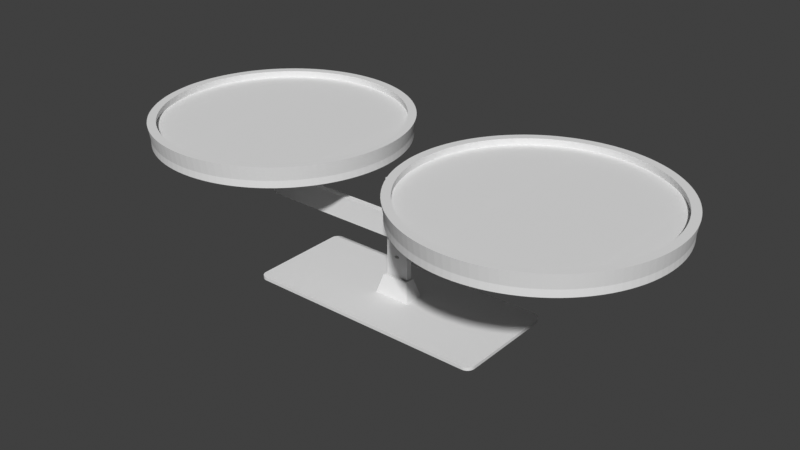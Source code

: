 # Source: Balan_a_-_2_Edi_o_.blend  (saved by Blender 3.6.13; exported with 4.5.12 LTS)
import bpy
from mathutils import Matrix  # noqa: F401  (used for matrix-valued properties, if any)

bpy.ops.wm.read_factory_settings(use_empty=True)
scene = bpy.context.scene
scene.name = 'Scene'

# ---- collections
col_collection = bpy.data.collections.new('Collection'); scene.collection.children.link(col_collection)

# ---- world
world_world = bpy.data.worlds.new('World'); scene.world = world_world
world_world.use_nodes = True; world_world.node_tree.nodes.clear()
_N = world_world.node_tree.nodes; _L = world_world.node_tree.links
n0 = _N.new('ShaderNodeOutputWorld'); n0.name = 'World Output'; n0.location = (300, 300)
n1 = _N.new('ShaderNodeBackground'); n1.name = 'Background'; n1.location = (10, 300)
n1.inputs[0].default_value = (0.05088, 0.05088, 0.05088, 1.0)
_L.new(n1.outputs[0], n0.inputs[0])
n0.is_active_output = True
world_world.color = (0.05088, 0.05088, 0.05088)
world_world.use_sun_shadow = False
world_world.sun_shadow_jitter_overblur = 0.0

# ---- meshes
me_base_002 = bpy.data.meshes.new('Base.002')
me_base_002.from_pydata([(-0.2, -0.2, 0.0), (-0.2, 4.2, 0.0), (-0.2, -0.2, 12.0), (-0.2, 4.2, 12.0), (15.2, -0.2, 0.0), (15.2, -0.2, 12.0), (15.2, 4.2, 0.0), (15.2, 4.2, 12.0), (-4.415, 8.415, 0.0), (-4.415, -4.415, 0.0), (-1.2, 5.2, 12.0), (-1.2, -1.2, 12.0), (19.42, 8.415, 0.0), (16.2, 5.2, 12.0), (19.42, -4.415, 0.0), (16.2, -1.2, 12.0), (83.49, -34.9, 0.0), (84.42, -34.62, 0.0), (82.51, -35.0, 0.0), (85.29, -34.16, 0.0), (86.05, -33.54, 0.0), (86.67, -32.78, 0.0), (87.13, -31.91, 0.0), (87.41, -30.98, 0.0), (87.51, -30.0, 0.0), (-67.49, -35.0, 0.0), (-72.49, -30.0, 0.0), (-72.49, 30.0, 0.0), (-67.49, 35.0, 0.0), (82.51, 35.0, 0.0), (87.51, 30.0, 0.0), (87.41, 30.98, 0.0), (87.13, 31.91, 0.0), (86.67, 32.78, 0.0), (86.05, 33.54, 0.0), (85.29, 34.16, 0.0), (84.42, 34.62, 0.0), (83.49, 34.9, 0.0), (-68.47, 34.9, 0.0), (-69.4, 34.62, 0.0), (-70.27, 34.16, 0.0), (-71.03, 33.54, 0.0), (-71.65, 32.78, 0.0), (-72.11, 31.91, 0.0), (-72.39, 30.98, 0.0), (-72.39, -30.98, 0.0), (-72.11, -31.91, 0.0), (-71.65, -32.78, 0.0), (-71.03, -33.54, 0.0), (-70.27, -34.16, 0.0), (-69.4, -34.62, 0.0), (-68.47, -34.9, 0.0), (87.51, 30.0, -2.0), (87.51, -30.0, -2.0), (82.51, 35.0, -2.0), (83.49, 34.9, -2.0), (84.42, 34.62, -2.0), (85.29, 34.16, -2.0), (86.05, 33.54, -2.0), (86.67, 32.78, -2.0), (87.13, 31.91, -2.0), (87.41, 30.98, -2.0), (-67.49, 35.0, -2.0), (-72.49, 30.0, -2.0), (-72.39, 30.98, -2.0), (-72.11, 31.91, -2.0), (-71.65, 32.78, -2.0), (-71.03, 33.54, -2.0), (-70.27, 34.16, -2.0), (-69.4, 34.62, -2.0), (-68.47, 34.9, -2.0), (-72.49, -30.0, -2.0), (-67.49, -35.0, -2.0), (-68.47, -34.9, -2.0), (-69.4, -34.62, -2.0), (-70.27, -34.16, -2.0), (-71.03, -33.54, -2.0), (-71.65, -32.78, -2.0), (-72.11, -31.91, -2.0), (-72.39, -30.98, -2.0), (82.51, -35.0, -2.0), (87.41, -30.98, -2.0), (87.13, -31.91, -2.0), (86.67, -32.78, -2.0), (86.05, -33.54, -2.0), (85.29, -34.16, -2.0), (84.42, -34.62, -2.0), (83.49, -34.9, -2.0), (13.85, 0.7352, 72.29), (14.29, 0.7352, 72.21), (13.85, -0.2648, 72.29), (14.29, -0.2648, 72.21), (14.82, 0.7352, 74.56), (14.82, -0.2648, 74.56), (15.26, 0.7352, 74.49), (15.26, -0.2648, 74.49), (15.11, -0.2648, 74.52), (14.97, -0.2648, 74.54), (5.023, 0.7352, 72.72), (5.472, 0.7352, 72.75), (5.023, -0.2648, 72.72), (5.472, -0.2648, 72.75), (4.696, 0.7352, 75.07), (4.696, -0.2648, 75.07), (5.144, 0.7352, 75.1), (5.144, -0.2648, 75.1), (4.995, -0.2648, 75.09), (4.845, -0.2648, 75.08), (2.82, 0.7352, 72.53), (3.263, 0.7352, 72.58), (2.82, -0.2648, 72.53), (3.263, -0.2648, 72.58), (2.168, 0.7352, 74.85), (2.168, -0.2648, 74.85), (2.612, 0.7352, 74.9), (2.612, -0.2648, 74.9), (2.464, -0.2648, 74.88), (2.316, -0.2648, 74.87), (11.68, 0.7352, 72.58), (12.12, 0.7352, 72.53), (11.68, -0.2648, 72.58), (12.12, -0.2648, 72.53), (12.33, 0.7352, 74.9), (12.33, -0.2648, 74.9), (12.77, 0.7352, 74.85), (12.77, -0.2648, 74.85), (12.62, -0.2648, 74.87), (12.48, -0.2648, 74.88), (7.245, 0.7352, 72.8), (7.695, 0.7352, 72.8), (7.245, -0.2648, 72.8), (7.695, -0.2648, 72.8), (7.245, 0.7352, 75.15), (7.245, -0.2648, 75.15), (7.695, 0.7352, 75.15), (7.695, -0.2648, 75.15), (7.545, -0.2648, 75.15), (7.395, -0.2648, 75.15), (0.6527, 0.7352, 72.21), (1.087, 0.7352, 72.29), (0.6527, -0.2648, 72.21), (1.087, -0.2648, 72.29), (-0.319, 0.7352, 74.49), (-0.319, -0.2648, 74.49), (0.1157, 0.7352, 74.56), (0.1157, -0.2648, 74.56), (-0.02944, -0.2648, 74.54), (-0.1743, -0.2648, 74.52), (9.468, 0.7352, 72.75), (9.916, 0.7352, 72.72), (9.468, -0.2648, 72.75), (9.916, -0.2648, 72.72), (9.795, 0.7352, 75.1), (9.795, -0.2648, 75.1), (10.24, 0.7352, 75.07), (10.24, -0.2648, 75.07), (10.09, -0.2648, 75.08), (9.945, -0.2648, 75.09), (15.96, 0.7352, 74.36), (14.96, 0.7352, 56.77), (15.96, 4.735, 74.36), (14.96, 4.735, 56.77), (-1.04, 0.7352, 74.36), (-0.8004, 0.7352, 74.4), (-1.04, 4.735, 74.36), (-0.56, 0.7352, 74.45), (0.8106, 4.735, 74.67), (0.7962, 0.7352, 74.67), (1.481, 0.7352, 74.77), (2.69, 4.735, 74.91), (3.304, 0.7352, 74.97), (4.59, 4.735, 75.07), (3.999, 0.7352, 75.02), (5.844, 0.7352, 75.13), (6.502, 4.735, 75.14), (6.544, 0.7352, 75.15), (8.418, 4.735, 75.15), (8.396, 0.7352, 75.15), (9.096, 0.7352, 75.13), (10.33, 4.735, 75.07), (10.94, 0.7352, 75.02), (12.23, 4.735, 74.91), (11.64, 0.7352, 74.97), (13.46, 0.7352, 74.77), (14.11, 4.735, 74.67), (14.14, 0.7352, 74.67), (15.49, 0.7352, 74.45), (15.73, 0.7352, 74.41), (-0.04013, 0.7352, 56.77), (-0.04013, 4.735, 56.77), (5.808, 4.735, 25.63), (5.808, 0.7352, 25.63), (5.75, 4.735, 25.35), (5.75, 0.7352, 25.35), (5.808, 4.735, 25.07), (5.808, 0.7352, 25.07), (5.978, 4.735, 24.82), (5.978, 0.7352, 24.82), (6.248, 4.735, 24.6), (6.248, 0.7352, 24.6), (6.6, 4.735, 24.43), (6.6, 0.7352, 24.43), (7.01, 4.735, 24.32), (7.01, 0.7352, 24.32), (7.45, 4.735, 24.28), (7.45, 0.7352, 24.28), (7.89, 4.735, 24.32), (7.89, 0.7352, 24.32), (8.3, 4.735, 24.43), (8.3, 0.7352, 24.43), (8.652, 4.735, 24.6), (8.652, 0.7352, 24.6), (8.922, 4.735, 24.82), (8.922, 0.7352, 24.82), (9.092, 4.735, 25.07), (9.092, 0.7352, 25.07), (9.15, 4.735, 25.35), (9.15, 0.7352, 25.35), (9.092, 4.735, 25.63), (9.092, 0.7352, 25.63), (8.922, 4.735, 25.88), (8.922, 0.7352, 25.88), (8.652, 4.735, 26.11), (8.652, 0.7352, 26.11), (8.3, 4.735, 26.28), (8.3, 0.7352, 26.28), (7.89, 4.735, 26.38), (7.89, 0.7352, 26.38), (7.45, 4.735, 26.42), (7.45, 0.7352, 26.42), (7.01, 4.735, 26.38), (7.01, 0.7352, 26.38), (6.6, 4.735, 26.28), (6.6, 0.7352, 26.28), (6.248, 4.735, 26.11), (6.248, 0.7352, 26.11), (5.978, 4.735, 25.88), (5.978, 0.7352, 25.88), (5.828, 4.735, 57.05), (5.828, 0.7352, 57.05), (5.77, 4.735, 56.77), (5.77, 0.7352, 56.77), (5.828, 4.735, 56.49), (5.828, 0.7352, 56.49), (5.998, 4.735, 56.24), (5.998, 0.7352, 56.24), (6.268, 4.735, 56.02), (6.268, 0.7352, 56.02), (6.62, 4.735, 55.85), (6.62, 0.7352, 55.85), (7.03, 4.735, 55.74), (7.03, 0.7352, 55.74), (7.47, 4.735, 55.7), (7.47, 0.7352, 55.7), (7.91, 4.735, 55.74), (7.91, 0.7352, 55.74), (8.32, 4.735, 55.85), (8.32, 0.7352, 55.85), (8.672, 4.735, 56.02), (8.672, 0.7352, 56.02), (8.942, 4.735, 56.24), (8.942, 0.7352, 56.24), (9.112, 4.735, 56.49), (9.112, 0.7352, 56.49), (9.17, 4.735, 56.77), (9.17, 0.7352, 56.77), (9.112, 4.735, 57.05), (9.112, 0.7352, 57.05), (8.942, 4.735, 57.3), (8.942, 0.7352, 57.3), (8.672, 4.735, 57.53), (8.672, 0.7352, 57.53), (8.32, 4.735, 57.7), (8.32, 0.7352, 57.7), (7.91, 4.735, 57.8), (7.91, 0.7352, 57.8), (7.47, 4.735, 57.84), (7.47, 0.7352, 57.84), (7.03, 4.735, 57.8), (7.03, 0.7352, 57.8), (6.62, 4.735, 57.7), (6.62, 0.7352, 57.7), (6.268, 4.735, 57.53), (6.268, 0.7352, 57.53), (5.998, 4.735, 57.3), (5.998, 0.7352, 57.3), (-0.04013, 0.7352, -1.363), (-0.04013, 4.735, -1.363), (14.96, 0.7352, -1.363), (14.96, 4.735, -1.363)], [], [(0, 1, 2), (2, 1, 3), (4, 0, 5), (5, 0, 2), (6, 4, 7), (7, 4, 5), (1, 6, 3), (3, 6, 7), (8, 9, 10), (10, 9, 11), (12, 8, 13), (13, 8, 10), (14, 12, 15), (15, 12, 13), (9, 14, 11), (11, 14, 15), (7, 10, 3), (3, 10, 11), (3, 11, 2), (2, 11, 15), (2, 15, 5), (5, 15, 7), (7, 15, 13), (7, 13, 10), (16, 17, 18), (18, 17, 19), (18, 19, 20), (20, 21, 18), (18, 21, 22), (18, 22, 23), (23, 24, 18), (18, 24, 14), (18, 14, 25), (25, 14, 9), (25, 9, 26), (26, 9, 27), (27, 9, 8), (27, 8, 28), (28, 8, 12), (28, 12, 29), (29, 12, 30), (29, 30, 31), (24, 30, 14), (14, 30, 12), (31, 32, 29), (29, 32, 33), (29, 33, 34), (34, 35, 29), (29, 35, 36), (29, 36, 37), (38, 39, 28), (28, 39, 40), (28, 40, 41), (41, 42, 28), (28, 42, 43), (28, 43, 44), (44, 27, 28), (26, 45, 25), (25, 45, 46), (25, 46, 47), (47, 48, 25), (25, 48, 49), (25, 49, 50), (50, 51, 25), (30, 24, 52), (52, 24, 53), (29, 37, 54), (54, 37, 55), (55, 37, 36), (55, 36, 56), (56, 36, 35), (56, 35, 57), (57, 35, 34), (57, 34, 58), (58, 34, 33), (58, 33, 59), (59, 33, 32), (59, 32, 60), (60, 32, 31), (60, 31, 61), (61, 31, 52), (52, 31, 30), (28, 29, 62), (62, 29, 54), (27, 44, 63), (63, 44, 64), (64, 44, 43), (64, 43, 65), (65, 43, 42), (65, 42, 66), (66, 42, 41), (66, 41, 67), (67, 41, 40), (67, 40, 68), (68, 40, 39), (68, 39, 69), (69, 39, 38), (69, 38, 70), (70, 38, 62), (62, 38, 28), (26, 27, 71), (71, 27, 63), (25, 51, 72), (72, 51, 73), (73, 51, 50), (73, 50, 74), (74, 50, 49), (74, 49, 75), (75, 49, 48), (75, 48, 76), (76, 48, 47), (76, 47, 77), (77, 47, 46), (77, 46, 78), (78, 46, 45), (78, 45, 79), (79, 45, 71), (71, 45, 26), (18, 25, 80), (80, 25, 72), (24, 23, 53), (53, 23, 81), (81, 23, 22), (81, 22, 82), (82, 22, 21), (82, 21, 83), (83, 21, 20), (83, 20, 84), (84, 20, 19), (84, 19, 85), (85, 19, 17), (85, 17, 86), (86, 17, 16), (86, 16, 87), (87, 16, 80), (80, 16, 18), (0, 4, 1), (1, 4, 6), (81, 80, 53), (53, 80, 72), (53, 72, 71), (71, 72, 79), (79, 72, 78), (78, 72, 77), (77, 72, 76), (76, 72, 75), (75, 72, 74), (74, 72, 73), (81, 82, 80), (80, 82, 83), (80, 83, 84), (84, 85, 80), (80, 85, 86), (80, 86, 87), (53, 71, 52), (52, 71, 63), (52, 63, 54), (54, 63, 62), (62, 63, 64), (62, 64, 65), (65, 66, 62), (62, 66, 67), (62, 67, 68), (68, 69, 62), (62, 69, 70), (55, 56, 54), (54, 56, 57), (54, 57, 58), (58, 59, 54), (54, 59, 60), (54, 60, 61), (61, 52, 54), (88, 89, 90), (90, 89, 91), (92, 88, 93), (93, 88, 90), (89, 94, 91), (91, 94, 95), (95, 96, 91), (91, 96, 97), (91, 97, 93), (93, 90, 91), (98, 99, 100), (100, 99, 101), (102, 98, 103), (103, 98, 100), (99, 104, 101), (101, 104, 105), (101, 105, 100), (100, 105, 106), (100, 106, 107), (107, 103, 100), (108, 109, 110), (110, 109, 111), (112, 108, 113), (113, 108, 110), (109, 114, 111), (111, 114, 115), (111, 115, 110), (110, 115, 116), (110, 116, 117), (117, 113, 110), (118, 119, 120), (120, 119, 121), (122, 118, 123), (123, 118, 120), (119, 124, 121), (121, 124, 125), (125, 126, 121), (121, 126, 127), (121, 127, 123), (123, 120, 121), (128, 129, 130), (130, 129, 131), (132, 128, 133), (133, 128, 130), (129, 134, 131), (131, 134, 135), (135, 136, 131), (131, 136, 137), (131, 137, 130), (130, 137, 133), (138, 139, 140), (140, 139, 141), (142, 138, 143), (143, 138, 140), (139, 144, 141), (141, 144, 145), (141, 145, 140), (140, 145, 146), (140, 146, 147), (147, 143, 140), (148, 149, 150), (150, 149, 151), (152, 148, 153), (153, 148, 150), (149, 154, 151), (151, 154, 155), (155, 156, 151), (151, 156, 157), (151, 157, 153), (153, 150, 151), (158, 159, 160), (160, 159, 161), (162, 163, 164), (164, 163, 165), (164, 165, 142), (143, 147, 142), (142, 147, 146), (142, 146, 144), (144, 146, 145), (142, 144, 166), (166, 144, 167), (166, 167, 168), (166, 168, 169), (169, 168, 112), (169, 112, 116), (116, 112, 117), (117, 112, 113), (115, 114, 116), (116, 114, 169), (114, 170, 169), (169, 170, 171), (171, 170, 172), (171, 172, 102), (103, 107, 102), (102, 107, 171), (107, 106, 171), (171, 106, 104), (171, 104, 173), (106, 105, 104), (171, 173, 174), (174, 173, 175), (174, 175, 132), (133, 137, 132), (132, 137, 136), (132, 136, 134), (134, 136, 135), (132, 134, 176), (176, 134, 177), (176, 177, 178), (176, 178, 179), (179, 178, 152), (179, 152, 156), (156, 152, 157), (157, 152, 153), (155, 154, 156), (156, 154, 179), (154, 180, 179), (179, 180, 181), (181, 180, 182), (181, 182, 122), (123, 127, 122), (122, 127, 181), (127, 126, 181), (181, 126, 124), (181, 124, 183), (126, 125, 124), (181, 183, 184), (184, 183, 185), (184, 185, 92), (93, 97, 92), (92, 97, 96), (92, 96, 94), (94, 96, 95), (92, 94, 160), (160, 94, 186), (160, 186, 187), (187, 158, 160), (160, 184, 92), (176, 174, 132), (166, 164, 142), (188, 162, 189), (189, 162, 164), (190, 191, 192), (192, 191, 193), (192, 193, 194), (194, 193, 195), (194, 195, 196), (196, 195, 197), (196, 197, 198), (198, 197, 199), (198, 199, 200), (200, 199, 201), (200, 201, 202), (202, 201, 203), (202, 203, 204), (204, 203, 205), (204, 205, 206), (206, 205, 207), (206, 207, 208), (208, 207, 209), (208, 209, 210), (210, 209, 211), (210, 211, 212), (212, 211, 213), (212, 213, 214), (214, 213, 215), (214, 215, 216), (216, 215, 217), (216, 217, 218), (218, 217, 219), (218, 219, 220), (220, 219, 221), (220, 221, 222), (222, 221, 223), (222, 223, 224), (224, 223, 225), (224, 225, 226), (226, 225, 227), (226, 227, 228), (228, 227, 229), (228, 229, 230), (230, 229, 231), (230, 231, 232), (232, 231, 233), (232, 233, 234), (234, 233, 235), (234, 235, 236), (236, 235, 237), (236, 237, 190), (190, 237, 191), (238, 239, 240), (240, 239, 241), (240, 241, 242), (242, 241, 243), (242, 243, 244), (244, 243, 245), (244, 245, 246), (246, 245, 247), (246, 247, 248), (248, 247, 249), (248, 249, 250), (250, 249, 251), (250, 251, 252), (252, 251, 253), (252, 253, 254), (254, 253, 255), (254, 255, 256), (256, 255, 257), (256, 257, 258), (258, 257, 259), (258, 259, 260), (260, 259, 261), (260, 261, 262), (262, 261, 263), (262, 263, 264), (264, 263, 265), (264, 265, 266), (266, 265, 267), (266, 267, 268), (268, 267, 269), (268, 269, 270), (270, 269, 271), (270, 271, 272), (272, 271, 273), (272, 273, 274), (274, 273, 275), (274, 275, 276), (276, 275, 277), (276, 277, 278), (278, 277, 279), (278, 279, 280), (280, 279, 281), (280, 281, 282), (282, 281, 283), (282, 283, 284), (284, 283, 285), (284, 285, 238), (238, 285, 239), (286, 188, 287), (287, 188, 189), (288, 286, 289), (289, 286, 287), (159, 288, 161), (161, 288, 289), (242, 189, 240), (240, 189, 169), (240, 169, 171), (244, 236, 242), (242, 236, 190), (242, 190, 189), (189, 190, 192), (189, 192, 287), (287, 192, 194), (287, 194, 196), (236, 244, 234), (234, 244, 246), (234, 246, 232), (232, 246, 248), (232, 248, 230), (230, 248, 250), (230, 250, 228), (228, 250, 252), (228, 252, 226), (226, 252, 254), (226, 254, 224), (224, 254, 256), (224, 256, 222), (222, 256, 258), (222, 258, 220), (220, 258, 260), (220, 260, 218), (218, 260, 262), (218, 262, 161), (161, 262, 264), (161, 264, 181), (181, 264, 179), (179, 264, 266), (179, 266, 268), (179, 268, 176), (176, 268, 270), (176, 270, 272), (272, 274, 176), (176, 274, 276), (176, 276, 174), (174, 276, 278), (174, 278, 280), (280, 282, 174), (174, 282, 284), (174, 284, 171), (171, 284, 238), (171, 238, 240), (196, 198, 287), (287, 198, 200), (287, 200, 202), (202, 204, 287), (287, 204, 289), (289, 204, 206), (289, 206, 208), (208, 210, 289), (289, 210, 212), (289, 212, 214), (214, 216, 289), (289, 216, 161), (161, 216, 218), (164, 166, 189), (189, 166, 169), (181, 184, 161), (161, 184, 160), (92, 185, 88), (88, 185, 183), (88, 183, 124), (124, 119, 88), (88, 119, 159), (88, 159, 89), (89, 159, 187), (89, 187, 186), (159, 119, 265), (265, 119, 118), (265, 118, 149), (149, 118, 180), (149, 180, 154), (122, 182, 118), (118, 182, 180), (265, 149, 267), (267, 149, 148), (267, 148, 269), (269, 148, 271), (271, 148, 273), (273, 148, 129), (273, 129, 275), (275, 129, 277), (277, 129, 128), (277, 128, 279), (279, 128, 281), (281, 128, 99), (281, 99, 283), (283, 99, 285), (285, 99, 239), (239, 99, 98), (239, 98, 241), (241, 98, 109), (241, 109, 108), (152, 178, 148), (148, 178, 177), (148, 177, 129), (129, 177, 134), (132, 175, 128), (128, 175, 99), (175, 173, 99), (99, 173, 104), (102, 172, 98), (98, 172, 109), (172, 170, 109), (109, 170, 114), (112, 139, 108), (108, 139, 188), (108, 188, 241), (241, 188, 243), (243, 188, 191), (243, 191, 237), (112, 168, 139), (139, 168, 167), (139, 167, 144), (139, 138, 188), (188, 138, 163), (188, 163, 162), (142, 165, 138), (138, 165, 163), (191, 188, 193), (193, 188, 286), (193, 286, 195), (195, 286, 197), (197, 286, 199), (199, 286, 201), (201, 286, 203), (203, 286, 205), (205, 286, 288), (205, 288, 207), (207, 288, 209), (209, 288, 211), (211, 288, 213), (213, 288, 215), (215, 288, 217), (217, 288, 159), (217, 159, 219), (219, 159, 263), (219, 263, 261), (159, 158, 187), (186, 94, 89), (265, 263, 159), (219, 261, 221), (221, 261, 259), (221, 259, 223), (223, 259, 257), (223, 257, 225), (225, 257, 255), (225, 255, 227), (227, 255, 253), (227, 253, 229), (229, 253, 251), (229, 251, 231), (231, 251, 249), (231, 249, 233), (233, 249, 247), (233, 247, 235), (235, 247, 245), (235, 245, 237), (237, 245, 243)])
me_base_002.update()
me_top_bar_002 = bpy.data.meshes.new('Top_Bar.002')
me_top_bar_002.from_pydata([(3.046, -4.0, 100.0), (7.51, -4.0, 121.0), (3.046, -2.0, 100.0), (7.51, -2.0, 121.0), (11.97, -4.0, 100.0), (11.97, -2.0, 100.0), (98.38, -4.0, 92.06), (98.38, 0.0, 92.06), (98.32, -4.0, 92.5), (98.32, 0.0, 92.5), (98.38, -4.0, 92.94), (98.38, 0.0, 92.94), (98.55, -4.0, 93.35), (98.55, 0.0, 93.35), (98.82, -4.0, 93.7), (98.82, 0.0, 93.7), (99.17, -4.0, 93.97), (99.17, 0.0, 93.97), (99.58, -4.0, 94.14), (99.58, 0.0, 94.14), (100.0, -4.0, 94.2), (100.0, 0.0, 94.2), (100.5, -4.0, 94.14), (100.5, 0.0, 94.14), (100.9, -4.0, 93.97), (100.9, 0.0, 93.97), (101.2, -4.0, 93.7), (101.2, 0.0, 93.7), (101.5, -4.0, 93.35), (101.5, 0.0, 93.35), (101.7, -4.0, 92.94), (101.7, 0.0, 92.94), (101.7, -4.0, 92.5), (101.7, 0.0, 92.5), (101.7, -4.0, 92.06), (101.7, 0.0, 92.06), (101.5, -4.0, 91.65), (101.5, 0.0, 91.65), (101.2, -4.0, 91.3), (101.2, 0.0, 91.3), (100.9, -4.0, 91.03), (100.9, 0.0, 91.03), (100.5, -4.0, 90.86), (100.5, 0.0, 90.86), (100.0, -4.0, 90.8), (100.0, 0.0, 90.8), (99.58, -4.0, 90.86), (99.58, 0.0, 90.86), (99.17, -4.0, 91.03), (99.17, 0.0, 91.03), (98.82, -4.0, 91.3), (98.82, 0.0, 91.3), (98.55, -4.0, 91.65), (98.55, 0.0, 91.65), (5.868, -4.0, 92.07), (5.868, 0.0, 92.07), (5.81, -4.0, 92.51), (5.81, 0.0, 92.51), (5.868, -4.0, 92.95), (5.868, 0.0, 92.95), (6.038, -4.0, 93.36), (6.038, 0.0, 93.36), (6.308, -4.0, 93.71), (6.308, 0.0, 93.71), (6.66, -4.0, 93.98), (6.66, 0.0, 93.98), (7.07, -4.0, 94.15), (7.07, 0.0, 94.15), (7.51, -4.0, 94.21), (7.51, 0.0, 94.21), (7.95, -4.0, 94.15), (7.95, 0.0, 94.15), (8.36, -4.0, 93.98), (8.36, 0.0, 93.98), (8.712, -4.0, 93.71), (8.712, 0.0, 93.71), (8.982, -4.0, 93.36), (8.982, 0.0, 93.36), (9.152, -4.0, 92.95), (9.152, 0.0, 92.95), (9.21, -4.0, 92.51), (9.21, 0.0, 92.51), (9.152, -4.0, 92.07), (9.152, 0.0, 92.07), (8.982, -4.0, 91.66), (8.982, 0.0, 91.66), (8.712, -4.0, 91.31), (8.712, 0.0, 91.31), (8.36, -4.0, 91.04), (8.36, 0.0, 91.04), (7.95, -4.0, 90.87), (7.95, 0.0, 90.87), (7.51, -4.0, 90.81), (7.51, 0.0, 90.81), (7.07, -4.0, 90.87), (7.07, 0.0, 90.87), (6.66, -4.0, 91.04), (6.66, 0.0, 91.04), (6.308, -4.0, 91.31), (6.308, 0.0, 91.31), (6.038, -4.0, 91.66), (6.038, 0.0, 91.66), (-86.64, -4.0, 92.06), (-86.64, 0.0, 92.06), (-86.7, -4.0, 92.5), (-86.7, 0.0, 92.5), (-86.64, -4.0, 92.94), (-86.64, 0.0, 92.94), (-86.47, -4.0, 93.35), (-86.47, 0.0, 93.35), (-86.2, -4.0, 93.7), (-86.2, 0.0, 93.7), (-85.85, -4.0, 93.97), (-85.85, 0.0, 93.97), (-85.44, -4.0, 94.14), (-85.44, 0.0, 94.14), (-85.0, -4.0, 94.2), (-85.0, 0.0, 94.2), (-84.56, -4.0, 94.14), (-84.56, 0.0, 94.14), (-84.15, -4.0, 93.97), (-84.15, 0.0, 93.97), (-83.8, -4.0, 93.7), (-83.8, 0.0, 93.7), (-83.53, -4.0, 93.35), (-83.53, 0.0, 93.35), (-83.36, -4.0, 92.94), (-83.36, 0.0, 92.94), (-83.3, -4.0, 92.5), (-83.3, 0.0, 92.5), (-83.36, -4.0, 92.06), (-83.36, 0.0, 92.06), (-83.53, -4.0, 91.65), (-83.53, 0.0, 91.65), (-83.8, -4.0, 91.3), (-83.8, 0.0, 91.3), (-84.15, -4.0, 91.03), (-84.15, 0.0, 91.03), (-84.56, -4.0, 90.86), (-84.56, 0.0, 90.86), (-85.0, -4.0, 90.8), (-85.0, 0.0, 90.8), (-85.44, -4.0, 90.86), (-85.44, 0.0, 90.86), (-85.85, -4.0, 91.03), (-85.85, 0.0, 91.03), (-86.2, -4.0, 91.3), (-86.2, 0.0, 91.3), (-86.47, -4.0, 91.65), (-86.47, 0.0, 91.65), (-92.49, 0.0, 92.5), (-92.49, -4.0, 92.5), (-92.49, 0.0, 92.52), (-92.49, -4.0, 92.52), (-85.0, -4.0, 100.0), (-85.0, 0.0, 100.0), (-86.3, -4.0, 99.9), (-86.3, 0.0, 99.9), (-87.56, 0.0, 99.56), (-87.56, -4.0, 99.56), (-88.75, 0.0, 99.01), (-88.75, -4.0, 99.01), (-89.81, 0.0, 98.26), (-89.81, -4.0, 98.26), (-90.74, 0.0, 97.33), (-90.74, -4.0, 97.33), (-91.49, 0.0, 96.26), (-91.49, -4.0, 96.26), (-92.04, 0.0, 95.08), (-92.04, -4.0, 95.08), (-92.38, 0.0, 93.82), (-92.38, -4.0, 93.82), (100.0, -4.0, 100.0), (100.0, 0.0, 100.0), (107.5, -4.0, 92.52), (107.5, 0.0, 92.52), (107.4, -4.0, 93.82), (107.4, 0.0, 93.82), (107.1, 0.0, 95.08), (107.1, -4.0, 95.08), (106.5, 0.0, 96.26), (106.5, -4.0, 96.26), (105.8, 0.0, 97.33), (105.8, -4.0, 97.33), (104.8, 0.0, 98.26), (104.8, -4.0, 98.26), (103.8, 0.0, 99.01), (103.8, -4.0, 99.01), (102.6, 0.0, 99.56), (102.6, -4.0, 99.56), (101.3, 0.0, 99.9), (101.3, -4.0, 99.9), (107.5, 0.0, 92.5), (107.5, -4.0, 92.5), (100.0, -4.0, 85.01), (100.0, 0.0, 85.01), (101.3, -4.0, 85.12), (101.3, 0.0, 85.12), (102.6, 0.0, 85.46), (102.6, -4.0, 85.46), (103.8, 0.0, 86.01), (103.8, -4.0, 86.01), (104.8, 0.0, 86.76), (104.8, -4.0, 86.76), (105.8, 0.0, 87.69), (105.8, -4.0, 87.69), (106.5, 0.0, 88.75), (106.5, -4.0, 88.75), (107.1, 0.0, 89.94), (107.1, -4.0, 89.94), (107.4, 0.0, 91.2), (107.4, -4.0, 91.2), (-85.0, 0.0, 85.01), (-85.0, -4.0, 85.01), (-92.38, -4.0, 91.2), (-92.38, 0.0, 91.2), (-92.04, 0.0, 89.94), (-92.04, -4.0, 89.94), (-91.49, 0.0, 88.75), (-91.49, -4.0, 88.75), (-90.74, 0.0, 87.69), (-90.74, -4.0, 87.69), (-89.81, 0.0, 86.76), (-89.81, -4.0, 86.76), (-88.75, 0.0, 86.01), (-88.75, -4.0, 86.01), (-87.56, 0.0, 85.46), (-87.56, -4.0, 85.46), (-86.3, 0.0, 85.12), (-86.3, -4.0, 85.12)], [], [(0, 1, 2), (2, 1, 3), (1, 4, 3), (3, 4, 5), (3, 5, 2), (6, 7, 8), (8, 7, 9), (8, 9, 10), (10, 9, 11), (10, 11, 12), (12, 11, 13), (12, 13, 14), (14, 13, 15), (14, 15, 16), (16, 15, 17), (16, 17, 18), (18, 17, 19), (18, 19, 20), (20, 19, 21), (20, 21, 22), (22, 21, 23), (22, 23, 24), (24, 23, 25), (24, 25, 26), (26, 25, 27), (26, 27, 28), (28, 27, 29), (28, 29, 30), (30, 29, 31), (30, 31, 32), (32, 31, 33), (32, 33, 34), (34, 33, 35), (34, 35, 36), (36, 35, 37), (36, 37, 38), (38, 37, 39), (38, 39, 40), (40, 39, 41), (40, 41, 42), (42, 41, 43), (42, 43, 44), (44, 43, 45), (44, 45, 46), (46, 45, 47), (46, 47, 48), (48, 47, 49), (48, 49, 50), (50, 49, 51), (50, 51, 52), (52, 51, 53), (52, 53, 6), (6, 53, 7), (54, 55, 56), (56, 55, 57), (56, 57, 58), (58, 57, 59), (58, 59, 60), (60, 59, 61), (60, 61, 62), (62, 61, 63), (62, 63, 64), (64, 63, 65), (64, 65, 66), (66, 65, 67), (66, 67, 68), (68, 67, 69), (68, 69, 70), (70, 69, 71), (70, 71, 72), (72, 71, 73), (72, 73, 74), (74, 73, 75), (74, 75, 76), (76, 75, 77), (76, 77, 78), (78, 77, 79), (78, 79, 80), (80, 79, 81), (80, 81, 82), (82, 81, 83), (82, 83, 84), (84, 83, 85), (84, 85, 86), (86, 85, 87), (86, 87, 88), (88, 87, 89), (88, 89, 90), (90, 89, 91), (90, 91, 92), (92, 91, 93), (92, 93, 94), (94, 93, 95), (94, 95, 96), (96, 95, 97), (96, 97, 98), (98, 97, 99), (98, 99, 100), (100, 99, 101), (100, 101, 54), (54, 101, 55), (102, 103, 104), (104, 103, 105), (104, 105, 106), (106, 105, 107), (106, 107, 108), (108, 107, 109), (108, 109, 110), (110, 109, 111), (110, 111, 112), (112, 111, 113), (112, 113, 114), (114, 113, 115), (114, 115, 116), (116, 115, 117), (116, 117, 118), (118, 117, 119), (118, 119, 120), (120, 119, 121), (120, 121, 122), (122, 121, 123), (122, 123, 124), (124, 123, 125), (124, 125, 126), (126, 125, 127), (126, 127, 128), (128, 127, 129), (128, 129, 130), (130, 129, 131), (130, 131, 132), (132, 131, 133), (132, 133, 134), (134, 133, 135), (134, 135, 136), (136, 135, 137), (136, 137, 138), (138, 137, 139), (138, 139, 140), (140, 139, 141), (140, 141, 142), (142, 141, 143), (142, 143, 144), (144, 143, 145), (144, 145, 146), (146, 145, 147), (146, 147, 148), (148, 147, 149), (148, 149, 102), (102, 149, 103), (150, 151, 152), (152, 151, 153), (154, 155, 156), (156, 155, 157), (156, 157, 158), (156, 158, 159), (159, 158, 160), (159, 160, 161), (161, 160, 162), (161, 162, 163), (163, 162, 164), (163, 164, 165), (165, 164, 166), (165, 166, 167), (167, 166, 168), (167, 168, 169), (169, 168, 170), (169, 170, 171), (171, 170, 152), (171, 152, 153), (4, 172, 5), (5, 172, 173), (5, 173, 155), (5, 155, 2), (2, 155, 154), (2, 154, 0), (174, 175, 176), (176, 175, 177), (176, 177, 178), (176, 178, 179), (179, 178, 180), (179, 180, 181), (181, 180, 182), (181, 182, 183), (183, 182, 184), (183, 184, 185), (185, 184, 186), (185, 186, 187), (187, 186, 188), (187, 188, 189), (189, 188, 190), (189, 190, 191), (191, 190, 173), (191, 173, 172), (175, 174, 192), (192, 174, 193), (194, 195, 196), (196, 195, 197), (196, 197, 198), (196, 198, 199), (199, 198, 200), (199, 200, 201), (201, 200, 202), (201, 202, 203), (203, 202, 204), (203, 204, 205), (205, 204, 206), (205, 206, 207), (207, 206, 208), (207, 208, 209), (209, 208, 210), (209, 210, 211), (211, 210, 192), (211, 192, 193), (212, 195, 213), (213, 195, 194), (151, 150, 214), (214, 150, 215), (214, 215, 216), (214, 216, 217), (217, 216, 218), (217, 218, 219), (219, 218, 220), (219, 220, 221), (221, 220, 222), (221, 222, 223), (223, 222, 224), (223, 224, 225), (225, 224, 226), (225, 226, 227), (227, 226, 228), (227, 228, 229), (229, 228, 212), (229, 212, 213), (106, 153, 104), (104, 153, 151), (104, 151, 102), (102, 151, 214), (102, 214, 148), (148, 214, 146), (146, 214, 144), (144, 214, 142), (142, 214, 217), (142, 217, 140), (140, 217, 219), (140, 219, 221), (153, 106, 171), (171, 106, 108), (171, 108, 110), (110, 112, 171), (171, 112, 114), (171, 114, 169), (169, 114, 116), (169, 116, 167), (167, 116, 165), (165, 116, 118), (165, 118, 163), (163, 118, 154), (163, 154, 161), (161, 154, 159), (159, 154, 156), (118, 120, 154), (154, 120, 0), (0, 120, 64), (0, 64, 66), (64, 120, 62), (62, 120, 122), (62, 122, 60), (60, 122, 124), (60, 124, 58), (58, 124, 126), (58, 126, 56), (56, 126, 128), (56, 128, 54), (54, 128, 130), (54, 130, 100), (100, 130, 132), (100, 132, 98), (98, 132, 134), (98, 134, 96), (96, 134, 136), (96, 136, 213), (213, 136, 138), (213, 138, 223), (223, 138, 221), (221, 138, 140), (66, 68, 0), (0, 68, 4), (0, 4, 1), (68, 70, 4), (4, 70, 72), (4, 72, 16), (16, 72, 74), (16, 74, 14), (14, 74, 76), (14, 76, 12), (12, 76, 78), (12, 78, 10), (10, 78, 80), (10, 80, 8), (8, 80, 82), (8, 82, 6), (6, 82, 84), (6, 84, 52), (52, 84, 86), (52, 86, 50), (50, 86, 88), (50, 88, 48), (48, 88, 194), (48, 194, 46), (46, 194, 203), (46, 203, 205), (88, 90, 194), (194, 90, 92), (194, 92, 213), (213, 92, 94), (213, 94, 96), (4, 16, 172), (172, 16, 18), (172, 18, 185), (185, 18, 183), (183, 18, 20), (183, 20, 181), (181, 20, 179), (179, 20, 22), (179, 22, 176), (176, 22, 24), (176, 24, 26), (26, 28, 176), (176, 28, 30), (176, 30, 174), (174, 30, 32), (174, 32, 193), (193, 32, 34), (193, 34, 211), (211, 34, 36), (211, 36, 38), (38, 40, 211), (211, 40, 42), (211, 42, 209), (209, 42, 44), (209, 44, 207), (207, 44, 205), (205, 44, 46), (223, 225, 213), (213, 225, 227), (213, 227, 229), (196, 199, 194), (194, 199, 201), (194, 201, 203), (185, 187, 172), (172, 187, 189), (172, 189, 191), (103, 150, 105), (105, 150, 152), (105, 152, 107), (107, 152, 109), (109, 152, 170), (109, 170, 111), (111, 170, 113), (113, 170, 115), (115, 170, 168), (115, 168, 117), (117, 168, 166), (117, 166, 119), (119, 166, 67), (119, 67, 65), (150, 103, 215), (215, 103, 149), (215, 149, 147), (147, 145, 215), (215, 145, 143), (215, 143, 216), (216, 143, 141), (216, 141, 218), (218, 141, 139), (218, 139, 95), (95, 139, 137), (95, 137, 97), (97, 137, 135), (97, 135, 99), (99, 135, 133), (99, 133, 101), (101, 133, 131), (101, 131, 55), (55, 131, 129), (55, 129, 57), (57, 129, 127), (57, 127, 59), (59, 127, 125), (59, 125, 61), (61, 125, 123), (61, 123, 63), (63, 123, 121), (63, 121, 65), (65, 121, 119), (95, 93, 218), (218, 93, 220), (220, 93, 222), (222, 93, 224), (224, 93, 212), (224, 212, 226), (226, 212, 228), (91, 206, 93), (93, 206, 204), (93, 204, 202), (89, 49, 91), (91, 49, 47), (91, 47, 206), (206, 47, 45), (206, 45, 208), (208, 45, 43), (208, 43, 210), (210, 43, 41), (210, 41, 39), (49, 89, 51), (51, 89, 87), (51, 87, 53), (53, 87, 85), (53, 85, 7), (7, 85, 83), (7, 83, 9), (9, 83, 81), (9, 81, 11), (11, 81, 79), (11, 79, 13), (13, 79, 77), (13, 77, 15), (15, 77, 75), (15, 75, 17), (17, 75, 73), (17, 73, 19), (19, 73, 71), (19, 71, 180), (180, 71, 69), (180, 69, 182), (182, 69, 184), (184, 69, 186), (186, 69, 173), (186, 173, 188), (188, 173, 190), (67, 166, 69), (69, 166, 164), (69, 164, 162), (39, 37, 210), (210, 37, 35), (210, 35, 192), (192, 35, 33), (192, 33, 175), (175, 33, 31), (175, 31, 29), (175, 29, 177), (177, 29, 27), (177, 27, 25), (25, 23, 177), (177, 23, 178), (178, 23, 21), (178, 21, 180), (180, 21, 19), (162, 160, 69), (69, 160, 155), (69, 155, 173), (160, 158, 155), (155, 158, 157), (202, 200, 93), (93, 200, 195), (93, 195, 212), (200, 198, 195), (195, 198, 197)])
me_top_bar_002.update()
me_plate_holder_003 = bpy.data.meshes.new('Plate_Holder.003')
me_plate_holder_003.from_pydata([(-86.7, 0.0, 92.51), (-86.65, 0.0, 92.1), (-86.7, 4.0, 92.51), (-86.65, 4.0, 92.1), (-86.51, 0.0, 91.72), (-86.51, 4.0, 91.72), (-86.28, 0.0, 91.38), (-86.28, 4.0, 91.38), (-85.97, 0.0, 91.1), (-85.97, 4.0, 91.1), (-85.6, 0.0, 90.91), (-85.6, 4.0, 90.91), (-85.21, 0.0, 90.81), (-85.21, 4.0, 90.81), (-84.79, 0.0, 90.81), (-84.79, 4.0, 90.81), (-84.4, 0.0, 90.91), (-84.4, 4.0, 90.91), (-84.03, 0.0, 91.1), (-84.03, 4.0, 91.1), (-83.72, 0.0, 91.38), (-83.72, 4.0, 91.38), (-83.49, 0.0, 91.72), (-83.49, 4.0, 91.72), (-83.35, 0.0, 92.1), (-83.35, 4.0, 92.1), (-83.3, 0.0, 92.51), (-83.3, 4.0, 92.51), (-83.35, 0.0, 92.92), (-83.35, 4.0, 92.92), (-83.49, 0.0, 93.3), (-83.49, 4.0, 93.3), (-83.72, 0.0, 93.64), (-83.72, 4.0, 93.64), (-84.03, 0.0, 93.92), (-84.03, 4.0, 93.92), (-84.4, 0.0, 94.11), (-84.4, 4.0, 94.11), (-84.79, 0.0, 94.21), (-84.79, 4.0, 94.21), (-85.21, 0.0, 94.21), (-85.21, 4.0, 94.21), (-85.6, 0.0, 94.11), (-85.6, 4.0, 94.11), (-85.97, 0.0, 93.92), (-85.97, 4.0, 93.92), (-86.28, 0.0, 93.64), (-86.28, 4.0, 93.64), (-86.51, 0.0, 93.3), (-86.51, 4.0, 93.3), (-86.65, 0.0, 92.92), (-86.65, 4.0, 92.92), (-83.36, 4.0, 42.06), (-83.36, 0.0, 42.06), (-83.3, 4.0, 42.5), (-83.3, 0.0, 42.5), (-83.36, 4.0, 42.94), (-83.36, 0.0, 42.94), (-83.53, 4.0, 43.35), (-83.53, 0.0, 43.35), (-83.8, 4.0, 43.7), (-83.8, 0.0, 43.7), (-84.15, 4.0, 43.97), (-84.15, 0.0, 43.97), (-84.56, 4.0, 44.14), (-84.56, 0.0, 44.14), (-85.0, 4.0, 44.2), (-85.0, 0.0, 44.2), (-85.44, 4.0, 44.14), (-85.44, 0.0, 44.14), (-85.85, 4.0, 43.97), (-85.85, 0.0, 43.97), (-86.2, 4.0, 43.7), (-86.2, 0.0, 43.7), (-86.47, 4.0, 43.35), (-86.47, 0.0, 43.35), (-86.64, 4.0, 42.94), (-86.64, 0.0, 42.94), (-86.7, 4.0, 42.5), (-86.7, 0.0, 42.5), (-86.64, 4.0, 42.06), (-86.64, 0.0, 42.06), (-86.47, 4.0, 41.65), (-86.47, 0.0, 41.65), (-86.2, 4.0, 41.3), (-86.2, 0.0, 41.3), (-85.85, 4.0, 41.03), (-85.85, 0.0, 41.03), (-85.44, 4.0, 40.86), (-85.44, 0.0, 40.86), (-85.0, 4.0, 40.8), (-85.0, 0.0, 40.8), (-84.56, 4.0, 40.86), (-84.56, 0.0, 40.86), (-84.15, 4.0, 41.03), (-84.15, 0.0, 41.03), (-83.8, 4.0, 41.3), (-83.8, 0.0, 41.3), (-83.53, 4.0, 41.65), (-83.53, 0.0, 41.65), (-77.5, 0.0, 15.0), (-92.5, 0.0, 15.0), (-77.5, 4.0, 15.0), (-92.5, 4.0, 15.0), (-77.5, 0.0, 115.0), (-77.5, 4.0, 115.0), (-92.5, 0.0, 115.0), (-92.5, 4.0, 115.0), (-92.82, 0.0452, 134.8), (-77.42, 0.0452, 134.8), (-92.82, 0.0452, 111.4), (-77.42, 0.0452, 111.4), (-92.82, 4.445, 134.8), (-92.82, 4.445, 111.4), (-77.42, 4.445, 134.8), (-77.42, 4.445, 111.4), (-107.7, 19.3, 134.8), (-62.57, 19.3, 134.8), (-93.82, 5.445, 111.4), (-76.42, 5.445, 111.4), (-107.7, -14.81, 134.8), (-93.82, -0.9548, 111.4), (-62.57, -14.81, 134.8), (-76.42, -0.9548, 111.4)], [], [(0, 1, 2), (2, 1, 3), (3, 1, 4), (3, 4, 5), (5, 4, 6), (5, 6, 7), (7, 6, 8), (7, 8, 9), (9, 8, 10), (9, 10, 11), (11, 10, 12), (11, 12, 13), (13, 12, 14), (13, 14, 15), (15, 14, 16), (15, 16, 17), (17, 16, 18), (17, 18, 19), (19, 18, 20), (19, 20, 21), (21, 20, 22), (21, 22, 23), (23, 22, 24), (23, 24, 25), (25, 24, 26), (25, 26, 27), (26, 28, 27), (27, 28, 29), (29, 28, 30), (29, 30, 31), (31, 30, 32), (31, 32, 33), (33, 32, 34), (33, 34, 35), (35, 34, 36), (35, 36, 37), (37, 36, 38), (37, 38, 39), (39, 38, 40), (39, 40, 41), (41, 40, 42), (41, 42, 43), (43, 42, 44), (43, 44, 45), (45, 44, 46), (45, 46, 47), (47, 46, 48), (47, 48, 49), (49, 48, 50), (49, 50, 51), (51, 50, 0), (51, 0, 2), (52, 53, 54), (54, 53, 55), (54, 55, 56), (56, 55, 57), (56, 57, 58), (58, 57, 59), (58, 59, 60), (60, 59, 61), (60, 61, 62), (62, 61, 63), (62, 63, 64), (64, 63, 65), (64, 65, 66), (66, 65, 67), (66, 67, 68), (68, 67, 69), (68, 69, 70), (70, 69, 71), (70, 71, 72), (72, 71, 73), (72, 73, 74), (74, 73, 75), (74, 75, 76), (76, 75, 77), (76, 77, 78), (78, 77, 79), (78, 79, 80), (80, 79, 81), (80, 81, 82), (82, 81, 83), (82, 83, 84), (84, 83, 85), (84, 85, 86), (86, 85, 87), (86, 87, 88), (88, 87, 89), (88, 89, 90), (90, 89, 91), (90, 91, 92), (92, 91, 93), (92, 93, 94), (94, 93, 95), (94, 95, 96), (96, 95, 97), (96, 97, 98), (98, 97, 99), (98, 99, 52), (52, 99, 53), (100, 101, 102), (102, 101, 103), (104, 100, 105), (105, 100, 102), (106, 104, 107), (107, 104, 105), (101, 106, 103), (103, 106, 107), (56, 25, 54), (54, 25, 27), (54, 27, 105), (105, 27, 29), (105, 29, 31), (25, 56, 23), (23, 56, 58), (23, 58, 21), (21, 58, 60), (21, 60, 19), (19, 60, 62), (19, 62, 17), (17, 62, 64), (17, 64, 15), (15, 64, 66), (15, 66, 13), (13, 66, 68), (13, 68, 11), (11, 68, 70), (11, 70, 9), (9, 70, 72), (9, 72, 7), (7, 72, 74), (7, 74, 5), (5, 74, 76), (5, 76, 3), (3, 76, 78), (3, 78, 2), (2, 78, 107), (2, 107, 51), (51, 107, 49), (49, 107, 47), (47, 107, 45), (45, 107, 43), (43, 107, 41), (41, 107, 105), (41, 105, 39), (39, 105, 37), (37, 105, 35), (35, 105, 33), (33, 105, 31), (107, 78, 103), (103, 78, 80), (103, 80, 82), (82, 84, 103), (103, 84, 86), (103, 86, 88), (88, 90, 103), (103, 90, 102), (102, 90, 92), (102, 92, 94), (94, 96, 102), (102, 96, 98), (102, 98, 52), (52, 54, 102), (102, 54, 105), (53, 100, 55), (55, 100, 104), (55, 104, 26), (26, 104, 28), (28, 104, 30), (30, 104, 32), (32, 104, 34), (34, 104, 36), (36, 104, 38), (38, 104, 106), (38, 106, 40), (40, 106, 42), (42, 106, 44), (44, 106, 46), (46, 106, 48), (48, 106, 50), (50, 106, 0), (0, 106, 79), (0, 79, 1), (1, 79, 77), (1, 77, 4), (4, 77, 75), (4, 75, 6), (6, 75, 73), (6, 73, 8), (8, 73, 71), (8, 71, 10), (10, 71, 69), (10, 69, 12), (12, 69, 67), (12, 67, 14), (14, 67, 65), (14, 65, 16), (16, 65, 63), (16, 63, 18), (18, 63, 61), (18, 61, 20), (20, 61, 59), (20, 59, 22), (22, 59, 57), (22, 57, 24), (24, 57, 55), (24, 55, 26), (53, 99, 100), (100, 99, 97), (100, 97, 95), (95, 93, 100), (100, 93, 91), (100, 91, 101), (101, 91, 89), (101, 89, 87), (87, 85, 101), (101, 85, 83), (101, 83, 81), (81, 79, 101), (101, 79, 106), (108, 109, 110), (110, 109, 111), (112, 108, 113), (113, 108, 110), (114, 112, 115), (115, 112, 113), (109, 114, 111), (111, 114, 115), (116, 117, 118), (118, 117, 119), (120, 116, 121), (121, 116, 118), (122, 120, 123), (123, 120, 121), (117, 122, 119), (119, 122, 123), (115, 123, 111), (111, 123, 121), (111, 121, 110), (110, 121, 113), (113, 121, 118), (113, 118, 119), (123, 115, 119), (119, 115, 113), (109, 117, 114), (114, 117, 116), (114, 116, 112), (112, 116, 108), (108, 116, 120), (108, 120, 122), (117, 109, 122), (122, 109, 108)])
me_plate_holder_003.update()
me_plate_holder_001 = bpy.data.meshes.new('Plate_Holder.001')
me_plate_holder_001.from_pydata([(-80.59, -73.22, 177.3), (-80.55, -73.92, 164.4), (-85.27, -73.36, 177.3), (-85.27, -74.07, 164.4), (-89.95, -73.22, 177.3), (-89.99, -73.92, 164.4), (-94.61, -72.79, 177.3), (-94.7, -73.49, 164.4), (-99.23, -72.07, 177.3), (-99.37, -72.76, 164.4), (-103.8, -71.07, 177.3), (-104.0, -71.75, 164.5), (-108.3, -69.79, 177.3), (-108.5, -70.46, 164.5), (-112.7, -68.23, 177.3), (-113.0, -68.89, 164.5), (-117.0, -66.41, 177.3), (-117.3, -67.05, 164.5), (-121.2, -64.32, 177.4), (-121.6, -64.94, 164.5), (-125.3, -61.98, 177.4), (-125.7, -62.58, 164.5), (-129.2, -59.4, 177.4), (-129.6, -59.97, 164.5), (-132.9, -56.57, 177.4), (-133.4, -57.12, 164.5), (-136.5, -53.53, 177.4), (-136.9, -54.05, 164.5), (-139.8, -50.27, 177.4), (-140.3, -50.76, 164.5), (-143.0, -46.81, 177.4), (-143.5, -47.27, 164.5), (-145.9, -43.17, 177.4), (-146.5, -43.59, 164.5), (-148.6, -39.34, 177.4), (-149.2, -39.73, 164.5), (-151.1, -35.36, 177.4), (-151.7, -35.72, 164.5), (-153.3, -31.24, 177.4), (-153.9, -31.56, 164.5), (-155.3, -26.99, 177.4), (-155.9, -27.26, 164.5), (-156.9, -22.62, 177.4), (-157.6, -22.86, 164.5), (-158.4, -18.16, 177.4), (-159.0, -18.36, 164.5), (-159.5, -13.62, 177.4), (-160.2, -13.77, 164.5), (-160.4, -9.023, 177.4), (-161.1, -9.131, 164.5), (-160.9, -4.377, 177.4), (-161.6, -4.442, 164.5), (-161.2, 0.2947, 177.4), (-161.9, 0.273, 164.5), (-161.2, 4.976, 177.4), (-161.9, 4.997, 164.5), (-160.9, 9.648, 177.4), (-161.6, 9.713, 164.5), (-160.4, 14.29, 177.4), (-161.1, 14.4, 164.5), (-159.5, 18.89, 177.4), (-160.2, 19.04, 164.5), (-158.4, 23.43, 177.4), (-159.0, 23.63, 164.5), (-156.9, 27.89, 177.4), (-157.6, 28.13, 164.5), (-155.3, 32.26, 177.4), (-155.9, 32.53, 164.5), (-153.3, 36.51, 177.4), (-153.9, 36.83, 164.5), (-151.1, 40.64, 177.4), (-151.7, 40.99, 164.5), (-148.6, 44.61, 177.4), (-149.2, 45.0, 164.5), (-145.9, 48.44, 177.4), (-146.5, 48.86, 164.5), (-143.0, 52.08, 177.4), (-143.5, 52.54, 164.5), (-139.8, 55.54, 177.4), (-140.3, 56.03, 164.5), (-136.5, 58.8, 177.4), (-136.9, 59.32, 164.5), (-132.9, 61.85, 177.4), (-133.4, 62.39, 164.5), (-129.2, 64.67, 177.4), (-129.6, 65.24, 164.5), (-125.3, 67.25, 177.4), (-125.7, 67.85, 164.5), (-121.2, 69.59, 177.4), (-121.6, 70.21, 164.5), (-117.0, 71.68, 177.3), (-117.3, 72.32, 164.5), (-112.7, 73.5, 177.3), (-113.0, 74.16, 164.5), (-108.3, 75.06, 177.3), (-108.5, 75.73, 164.5), (-103.8, 76.34, 177.3), (-104.0, 77.02, 164.5), (-99.23, 77.34, 177.3), (-99.37, 78.03, 164.4), (-94.61, 78.06, 177.3), (-94.7, 78.76, 164.4), (-89.95, 78.49, 177.3), (-89.99, 79.19, 164.4), (-85.27, 78.64, 177.3), (-85.27, 79.34, 164.4), (-80.59, 78.49, 177.3), (-80.55, 79.19, 164.4), (-75.93, 78.06, 177.3), (-75.84, 78.76, 164.4), (-71.3, 77.34, 177.3), (-71.18, 78.03, 164.4), (-66.73, 76.34, 177.3), (-66.56, 77.02, 164.4), (-62.23, 75.06, 177.3), (-62.02, 75.73, 164.4), (-57.82, 73.5, 177.3), (-57.56, 74.16, 164.4), (-53.5, 71.68, 177.3), (-53.21, 72.32, 164.4), (-49.31, 69.59, 177.3), (-48.98, 70.21, 164.4), (-45.26, 67.25, 177.3), (-44.89, 67.85, 164.4), (-41.36, 64.67, 177.3), (-40.95, 65.24, 164.4), (-37.62, 61.85, 177.2), (-37.18, 62.39, 164.4), (-34.07, 58.8, 177.2), (-33.6, 59.32, 164.4), (-30.71, 55.54, 177.2), (-30.2, 56.03, 164.4), (-27.55, 52.08, 177.2), (-27.02, 52.54, 164.4), (-24.62, 48.44, 177.2), (-24.06, 48.86, 164.3), (-21.92, 44.61, 177.2), (-21.33, 45.0, 164.3), (-19.45, 40.64, 177.2), (-18.84, 40.99, 164.3), (-17.24, 36.51, 177.2), (-16.61, 36.83, 164.3), (-15.28, 32.26, 177.2), (-14.63, 32.53, 164.3), (-13.59, 27.89, 177.2), (-12.93, 28.13, 164.3), (-12.17, 23.43, 177.2), (-11.49, 23.63, 164.3), (-11.03, 18.89, 177.2), (-10.34, 19.04, 164.3), (-10.17, 14.29, 177.2), (-9.474, 14.4, 164.3), (-9.594, 9.648, 177.2), (-8.893, 9.713, 164.3), (-9.305, 4.976, 177.2), (-8.602, 4.997, 164.3), (-9.305, 0.2947, 177.2), (-8.602, 0.273, 164.3), (-9.594, -4.377, 177.2), (-8.893, -4.442, 164.3), (-10.17, -9.023, 177.2), (-9.474, -9.131, 164.3), (-11.03, -13.62, 177.2), (-10.34, -13.77, 164.3), (-12.17, -18.16, 177.2), (-11.49, -18.36, 164.3), (-13.59, -22.62, 177.2), (-12.93, -22.86, 164.3), (-15.28, -26.99, 177.2), (-14.63, -27.26, 164.3), (-17.24, -31.24, 177.2), (-16.61, -31.56, 164.3), (-19.45, -35.36, 177.2), (-18.84, -35.72, 164.3), (-21.92, -39.34, 177.2), (-21.33, -39.73, 164.3), (-24.62, -43.17, 177.2), (-24.06, -43.59, 164.3), (-27.55, -46.81, 177.2), (-27.02, -47.27, 164.4), (-30.71, -50.27, 177.2), (-30.2, -50.76, 164.4), (-34.07, -53.53, 177.2), (-33.6, -54.05, 164.4), (-37.62, -56.57, 177.2), (-37.18, -57.12, 164.4), (-41.36, -59.4, 177.3), (-40.95, -59.97, 164.4), (-45.26, -61.98, 177.3), (-44.89, -62.58, 164.4), (-49.31, -64.32, 177.3), (-48.98, -64.94, 164.4), (-53.5, -66.41, 177.3), (-53.21, -67.05, 164.4), (-57.82, -68.23, 177.3), (-57.56, -68.89, 164.4), (-62.23, -69.79, 177.3), (-62.02, -70.46, 164.4), (-66.73, -71.07, 177.3), (-66.56, -71.75, 164.4), (-71.3, -72.07, 177.3), (-71.18, -72.76, 164.4), (-75.93, -72.79, 177.3), (-75.84, -73.49, 164.4), (-90.14, -78.63, 177.3), (-85.27, -78.78, 177.3), (-80.4, -78.63, 177.3), (-94.99, -78.19, 177.3), (-99.81, -77.47, 177.3), (-104.6, -76.45, 177.3), (-109.3, -75.16, 177.3), (-113.9, -73.58, 177.3), (-118.4, -71.74, 177.4), (-122.8, -69.62, 177.4), (-127.0, -67.25, 177.4), (-131.1, -64.63, 177.4), (-135.1, -61.77, 177.4), (-138.8, -58.67, 177.4), (-142.4, -55.36, 177.4), (-145.8, -51.84, 177.4), (-148.9, -48.12, 177.4), (-151.8, -44.23, 177.4), (-154.5, -40.16, 177.4), (-157.0, -35.94, 177.4), (-159.1, -31.59, 177.4), (-161.1, -27.11, 177.4), (-162.7, -22.52, 177.4), (-164.1, -17.85, 177.4), (-165.1, -13.1, 177.4), (-165.9, -8.293, 177.4), (-166.5, -3.449, 177.4), (-166.7, 1.417, 177.4), (-166.6, 6.288, 177.4), (-166.2, 11.14, 177.4), (-165.6, 15.97, 177.4), (-164.6, 20.75, 177.4), (-163.4, 25.46, 177.4), (-161.9, 30.1, 177.4), (-160.1, 34.63, 177.4), (-158.1, 39.05, 177.4), (-155.8, 43.34, 177.4), (-153.2, 47.48, 177.4), (-150.4, 51.47, 177.4), (-147.4, 55.28, 177.4), (-144.1, 58.89, 177.4), (-140.6, 62.31, 177.4), (-137.0, 65.52, 177.4), (-133.1, 68.5, 177.4), (-129.1, 71.24, 177.4), (-124.9, 73.74, 177.4), (-120.6, 75.98, 177.4), (-116.1, 77.96, 177.3), (-111.6, 79.68, 177.3), (-106.9, 81.11, 177.3), (-102.2, 82.27, 177.3), (-97.4, 83.14, 177.3), (-92.57, 83.72, 177.3), (-87.7, 84.01, 177.3), (-82.83, 84.01, 177.3), (-77.97, 83.72, 177.3), (-73.14, 83.14, 177.3), (-68.34, 82.27, 177.3), (-63.61, 81.11, 177.3), (-58.96, 79.68, 177.3), (-54.4, 77.96, 177.3), (-49.95, 75.98, 177.3), (-45.62, 73.74, 177.3), (-41.44, 71.24, 177.3), (-37.42, 68.5, 177.2), (-33.56, 65.52, 177.2), (-29.9, 62.31, 177.2), (-26.43, 58.89, 177.2), (-23.17, 55.28, 177.2), (-20.13, 51.47, 177.2), (-17.33, 47.48, 177.2), (-14.77, 43.34, 177.2), (-12.46, 39.05, 177.2), (-10.41, 34.63, 177.2), (-8.631, 30.1, 177.2), (-7.125, 25.46, 177.2), (-5.9, 20.75, 177.2), (-4.959, 15.97, 177.2), (-4.305, 11.14, 177.2), (-3.941, 6.288, 177.2), (-3.868, 1.417, 177.2), (-4.086, -3.449, 177.2), (-4.596, -8.293, 177.2), (-5.394, -13.1, 177.2), (-6.477, -17.85, 177.2), (-7.843, -22.52, 177.2), (-9.486, -27.11, 177.2), (-11.4, -31.59, 177.2), (-13.58, -35.94, 177.2), (-16.02, -40.16, 177.2), (-18.7, -44.23, 177.2), (-21.62, -48.12, 177.2), (-24.77, -51.84, 177.2), (-28.14, -55.36, 177.2), (-31.71, -58.67, 177.2), (-35.47, -61.77, 177.2), (-39.41, -64.63, 177.2), (-43.51, -67.25, 177.3), (-47.77, -69.62, 177.3), (-52.16, -71.74, 177.3), (-56.66, -73.58, 177.3), (-61.27, -75.16, 177.3), (-65.97, -76.45, 177.3), (-70.73, -77.47, 177.3), (-75.55, -78.19, 177.3), (-69.87, 7.236, 151.5), (-100.7, 7.236, 151.6), (-69.87, 7.236, 138.7), (-100.7, 7.236, 138.7), (-69.87, -1.564, 151.5), (-69.87, -1.564, 138.7), (-100.7, -1.564, 151.6), (-100.7, -1.564, 138.7), (-80.44, -77.22, 138.7), (-80.44, -77.22, 151.5), (-85.27, -77.36, 138.7), (-85.27, -77.36, 151.5), (-90.1, -77.22, 138.7), (-90.1, -77.22, 151.6), (-94.92, -76.78, 138.7), (-94.92, -76.78, 151.6), (-99.69, -76.05, 138.7), (-99.69, -76.05, 151.6), (-104.4, -75.04, 138.7), (-104.4, -75.04, 151.6), (-109.1, -73.74, 138.7), (-109.1, -73.74, 151.6), (-113.6, -72.17, 138.7), (-113.6, -72.17, 151.6), (-118.1, -70.32, 138.7), (-118.1, -70.32, 151.6), (-122.5, -68.2, 138.7), (-122.5, -68.2, 151.6), (-126.7, -65.83, 138.7), (-126.7, -65.83, 151.6), (-130.7, -63.2, 138.7), (-130.7, -63.2, 151.6), (-134.6, -60.34, 138.7), (-134.6, -60.34, 151.6), (-138.3, -57.25, 138.7), (-138.3, -57.25, 151.6), (-141.8, -53.93, 138.7), (-141.8, -53.93, 151.6), (-145.2, -50.41, 138.7), (-145.2, -50.41, 151.6), (-148.2, -46.7, 138.8), (-148.2, -46.7, 151.6), (-151.1, -42.81, 138.8), (-151.1, -42.81, 151.6), (-153.7, -38.75, 138.8), (-153.7, -38.75, 151.6), (-156.1, -34.54, 138.8), (-156.1, -34.54, 151.6), (-158.2, -30.2, 138.8), (-158.2, -30.2, 151.6), (-160.1, -25.73, 138.8), (-160.1, -25.73, 151.6), (-161.7, -21.17, 138.8), (-161.7, -21.17, 151.6), (-162.9, -16.51, 138.8), (-162.9, -16.51, 151.6), (-164.0, -11.79, 138.8), (-164.0, -11.79, 151.7), (-164.7, -7.008, 138.8), (-164.7, -7.008, 151.7), (-165.1, -2.195, 138.8), (-165.1, -2.195, 151.7), (-165.3, 2.635, 138.8), (-165.3, 2.635, 151.7), (-165.1, 7.465, 138.8), (-165.1, 7.465, 151.7), (-164.7, 12.28, 138.8), (-164.7, 12.28, 151.7), (-164.0, 17.06, 138.8), (-164.0, 17.06, 151.7), (-162.9, 21.78, 138.8), (-162.9, 21.78, 151.6), (-161.7, 26.44, 138.8), (-161.7, 26.44, 151.6), (-160.1, 31.0, 138.8), (-160.1, 31.0, 151.6), (-158.2, 35.47, 138.8), (-158.2, 35.47, 151.6), (-156.1, 39.81, 138.8), (-156.1, 39.81, 151.6), (-153.7, 44.02, 138.8), (-153.7, 44.02, 151.6), (-151.1, 48.08, 138.8), (-151.1, 48.08, 151.6), (-148.2, 51.97, 138.8), (-148.2, 51.97, 151.6), (-145.2, 55.68, 138.7), (-145.2, 55.68, 151.6), (-141.8, 59.2, 138.7), (-141.8, 59.2, 151.6), (-138.3, 62.52, 138.7), (-138.3, 62.52, 151.6), (-134.6, 65.61, 138.7), (-134.6, 65.61, 151.6), (-130.7, 68.47, 138.7), (-130.7, 68.47, 151.6), (-126.7, 71.1, 138.7), (-126.7, 71.1, 151.6), (-122.5, 73.47, 138.7), (-122.5, 73.47, 151.6), (-118.1, 75.59, 138.7), (-118.1, 75.59, 151.6), (-113.6, 77.44, 138.7), (-113.6, 77.44, 151.6), (-109.1, 79.01, 138.7), (-109.1, 79.01, 151.6), (-104.4, 80.31, 138.7), (-104.4, 80.31, 151.6), (-99.69, 81.32, 138.7), (-99.69, 81.32, 151.6), (-94.92, 82.05, 138.7), (-94.92, 82.05, 151.6), (-90.1, 82.49, 138.7), (-90.1, 82.49, 151.6), (-85.27, 82.64, 138.7), (-85.27, 82.64, 151.5), (-80.44, 82.49, 138.7), (-80.44, 82.49, 151.5), (-75.63, 82.05, 138.7), (-75.63, 82.05, 151.5), (-70.85, 81.32, 138.7), (-70.85, 81.32, 151.5), (-66.13, 80.31, 138.6), (-66.13, 80.31, 151.5), (-61.47, 79.01, 138.6), (-61.47, 79.01, 151.5), (-56.91, 77.44, 138.6), (-56.9, 77.44, 151.5), (-52.44, 75.59, 138.6), (-52.44, 75.59, 151.5), (-48.1, 73.47, 138.6), (-48.09, 73.47, 151.5), (-43.89, 71.1, 138.6), (-43.89, 71.1, 151.5), (-39.83, 68.47, 138.6), (-39.83, 68.47, 151.5), (-35.94, 65.61, 138.6), (-35.94, 65.61, 151.5), (-32.22, 62.52, 138.6), (-32.22, 62.52, 151.5), (-28.71, 59.2, 138.6), (-28.7, 59.2, 151.5), (-25.39, 55.68, 138.6), (-25.39, 55.68, 151.5), (-22.3, 51.97, 138.6), (-22.3, 51.97, 151.5), (-19.44, 48.08, 138.6), (-19.43, 48.08, 151.5), (-16.81, 44.02, 138.6), (-16.81, 44.02, 151.5), (-14.44, 39.81, 138.6), (-14.44, 39.81, 151.5), (-12.32, 35.47, 138.6), (-12.32, 35.47, 151.5), (-10.47, 31.0, 138.6), (-10.47, 31.0, 151.5), (-8.897, 26.44, 138.6), (-8.895, 26.44, 151.5), (-7.599, 21.78, 138.6), (-7.597, 21.78, 151.4), (-6.585, 17.06, 138.6), (-6.583, 17.06, 151.4), (-5.858, 12.28, 138.6), (-5.856, 12.28, 151.4), (-5.42, 7.465, 138.6), (-5.419, 7.465, 151.4), (-5.274, 2.635, 138.6), (-5.273, 2.635, 151.4), (-5.42, -2.195, 138.6), (-5.419, -2.195, 151.4), (-5.858, -7.008, 138.6), (-5.856, -7.008, 151.4), (-6.585, -11.79, 138.6), (-6.583, -11.79, 151.4), (-7.599, -16.51, 138.6), (-7.597, -16.51, 151.4), (-8.897, -21.17, 138.6), (-8.895, -21.17, 151.5), (-10.47, -25.73, 138.6), (-10.47, -25.73, 151.5), (-12.32, -30.2, 138.6), (-12.32, -30.2, 151.5), (-14.44, -34.54, 138.6), (-14.44, -34.54, 151.5), (-16.81, -38.75, 138.6), (-16.81, -38.75, 151.5), (-19.44, -42.81, 138.6), (-19.43, -42.81, 151.5), (-22.3, -46.7, 138.6), (-22.3, -46.7, 151.5), (-25.39, -50.41, 138.6), (-25.39, -50.41, 151.5), (-28.71, -53.93, 138.6), (-28.7, -53.93, 151.5), (-32.22, -57.25, 138.6), (-32.22, -57.25, 151.5), (-35.94, -60.34, 138.6), (-35.94, -60.34, 151.5), (-39.83, -63.2, 138.6), (-39.83, -63.2, 151.5), (-43.89, -65.83, 138.6), (-43.89, -65.83, 151.5), (-48.1, -68.2, 138.6), (-48.09, -68.2, 151.5), (-52.44, -70.32, 138.6), (-52.44, -70.32, 151.5), (-56.91, -72.17, 138.6), (-56.9, -72.17, 151.5), (-61.47, -73.74, 138.6), (-61.47, -73.74, 151.5), (-66.13, -75.04, 138.6), (-66.13, -75.04, 151.5), (-70.85, -76.05, 138.7), (-70.85, -76.05, 151.5), (-75.63, -76.78, 138.7), (-75.63, -76.78, 151.5)], [], [(0, 1, 2), (2, 1, 3), (2, 3, 4), (4, 3, 5), (4, 5, 6), (6, 5, 7), (6, 7, 8), (8, 7, 9), (8, 9, 10), (10, 9, 11), (10, 11, 12), (12, 11, 13), (12, 13, 14), (14, 13, 15), (14, 15, 16), (16, 15, 17), (16, 17, 18), (18, 17, 19), (18, 19, 20), (20, 19, 21), (20, 21, 22), (22, 21, 23), (22, 23, 24), (24, 23, 25), (24, 25, 26), (26, 25, 27), (26, 27, 28), (28, 27, 29), (28, 29, 30), (30, 29, 31), (30, 31, 32), (32, 31, 33), (32, 33, 34), (34, 33, 35), (34, 35, 36), (36, 35, 37), (36, 37, 38), (38, 37, 39), (38, 39, 40), (40, 39, 41), (40, 41, 42), (42, 41, 43), (42, 43, 44), (44, 43, 45), (44, 45, 46), (46, 45, 47), (46, 47, 48), (48, 47, 49), (48, 49, 50), (50, 49, 51), (50, 51, 52), (52, 51, 53), (52, 53, 54), (54, 53, 55), (54, 55, 56), (56, 55, 57), (56, 57, 58), (58, 57, 59), (58, 59, 60), (60, 59, 61), (60, 61, 62), (62, 61, 63), (62, 63, 64), (64, 63, 65), (64, 65, 66), (66, 65, 67), (66, 67, 68), (68, 67, 69), (68, 69, 70), (70, 69, 71), (70, 71, 72), (72, 71, 73), (72, 73, 74), (74, 73, 75), (74, 75, 76), (76, 75, 77), (76, 77, 78), (78, 77, 79), (78, 79, 80), (80, 79, 81), (80, 81, 82), (82, 81, 83), (82, 83, 84), (84, 83, 85), (84, 85, 86), (86, 85, 87), (86, 87, 88), (88, 87, 89), (88, 89, 90), (90, 89, 91), (90, 91, 92), (92, 91, 93), (92, 93, 94), (94, 93, 95), (94, 95, 96), (96, 95, 97), (96, 97, 98), (98, 97, 99), (98, 99, 100), (100, 99, 101), (100, 101, 102), (102, 101, 103), (102, 103, 104), (104, 103, 105), (104, 105, 106), (106, 105, 107), (106, 107, 108), (108, 107, 109), (108, 109, 110), (110, 109, 111), (110, 111, 112), (112, 111, 113), (112, 113, 114), (114, 113, 115), (114, 115, 116), (116, 115, 117), (116, 117, 118), (118, 117, 119), (118, 119, 120), (120, 119, 121), (120, 121, 122), (122, 121, 123), (122, 123, 124), (124, 123, 125), (124, 125, 126), (126, 125, 127), (126, 127, 128), (128, 127, 129), (128, 129, 130), (130, 129, 131), (130, 131, 132), (132, 131, 133), (132, 133, 134), (134, 133, 135), (134, 135, 136), (136, 135, 137), (136, 137, 138), (138, 137, 139), (138, 139, 140), (140, 139, 141), (140, 141, 142), (142, 141, 143), (142, 143, 144), (144, 143, 145), (144, 145, 146), (146, 145, 147), (146, 147, 148), (148, 147, 149), (148, 149, 150), (150, 149, 151), (150, 151, 152), (152, 151, 153), (152, 153, 154), (154, 153, 155), (154, 155, 156), (156, 155, 157), (156, 157, 158), (158, 157, 159), (158, 159, 160), (160, 159, 161), (160, 161, 162), (162, 161, 163), (162, 163, 164), (164, 163, 165), (164, 165, 166), (166, 165, 167), (166, 167, 168), (168, 167, 169), (168, 169, 170), (170, 169, 171), (170, 171, 172), (172, 171, 173), (172, 173, 174), (174, 173, 175), (174, 175, 176), (176, 175, 177), (176, 177, 178), (178, 177, 179), (178, 179, 180), (180, 179, 181), (180, 181, 182), (182, 181, 183), (182, 183, 184), (184, 183, 185), (184, 185, 186), (186, 185, 187), (186, 187, 188), (188, 187, 189), (188, 189, 190), (190, 189, 191), (190, 191, 192), (192, 191, 193), (192, 193, 194), (194, 193, 195), (194, 195, 196), (196, 195, 197), (196, 197, 198), (198, 197, 199), (198, 199, 200), (200, 199, 201), (200, 201, 202), (202, 201, 203), (202, 203, 0), (0, 203, 1), (4, 204, 2), (2, 204, 205), (2, 205, 206), (204, 4, 207), (207, 4, 6), (207, 6, 208), (208, 6, 8), (208, 8, 209), (209, 8, 10), (209, 10, 210), (210, 10, 12), (210, 12, 211), (211, 12, 14), (211, 14, 212), (212, 14, 16), (212, 16, 213), (213, 16, 18), (213, 18, 214), (214, 18, 20), (214, 20, 215), (215, 20, 22), (215, 22, 216), (216, 22, 24), (216, 24, 217), (217, 24, 26), (217, 26, 218), (218, 26, 28), (218, 28, 219), (219, 28, 30), (219, 30, 220), (220, 30, 32), (220, 32, 221), (221, 32, 34), (221, 34, 222), (222, 34, 36), (222, 36, 223), (223, 36, 38), (223, 38, 224), (224, 38, 40), (224, 40, 225), (225, 40, 42), (225, 42, 226), (226, 42, 44), (226, 44, 227), (227, 44, 46), (227, 46, 228), (228, 46, 48), (228, 48, 229), (229, 48, 50), (229, 50, 230), (230, 50, 52), (230, 52, 231), (231, 52, 54), (231, 54, 232), (232, 54, 56), (232, 56, 233), (233, 56, 58), (233, 58, 234), (234, 58, 60), (234, 60, 235), (235, 60, 62), (235, 62, 236), (236, 62, 64), (236, 64, 237), (237, 64, 66), (237, 66, 238), (238, 66, 68), (238, 68, 239), (239, 68, 70), (239, 70, 240), (240, 70, 241), (241, 70, 72), (241, 72, 242), (242, 72, 74), (242, 74, 243), (243, 74, 76), (243, 76, 244), (244, 76, 78), (244, 78, 245), (245, 78, 80), (245, 80, 246), (246, 80, 82), (246, 82, 247), (247, 82, 84), (247, 84, 248), (248, 84, 86), (248, 86, 249), (249, 86, 88), (249, 88, 250), (250, 88, 90), (250, 90, 251), (251, 90, 92), (251, 92, 252), (252, 92, 94), (252, 94, 253), (253, 94, 96), (253, 96, 254), (254, 96, 98), (254, 98, 255), (255, 98, 100), (255, 100, 256), (256, 100, 102), (256, 102, 257), (257, 102, 104), (257, 104, 258), (258, 104, 106), (258, 106, 259), (259, 106, 108), (259, 108, 260), (260, 108, 110), (260, 110, 261), (261, 110, 112), (261, 112, 262), (262, 112, 114), (262, 114, 263), (263, 114, 116), (263, 116, 264), (264, 116, 118), (264, 118, 265), (265, 118, 120), (265, 120, 266), (266, 120, 122), (266, 122, 267), (267, 122, 124), (267, 124, 268), (268, 124, 126), (268, 126, 269), (269, 126, 128), (269, 128, 270), (270, 128, 130), (270, 130, 271), (271, 130, 132), (271, 132, 272), (272, 132, 134), (272, 134, 273), (273, 134, 136), (273, 136, 274), (274, 136, 138), (274, 138, 275), (275, 138, 276), (276, 138, 140), (276, 140, 277), (277, 140, 142), (277, 142, 278), (278, 142, 144), (278, 144, 279), (279, 144, 146), (279, 146, 280), (280, 146, 148), (280, 148, 281), (281, 148, 150), (281, 150, 282), (282, 150, 152), (282, 152, 283), (283, 152, 154), (283, 154, 284), (284, 154, 156), (284, 156, 285), (285, 156, 158), (285, 158, 286), (286, 158, 160), (286, 160, 287), (287, 160, 162), (287, 162, 288), (288, 162, 164), (288, 164, 289), (289, 164, 166), (289, 166, 290), (290, 166, 168), (290, 168, 291), (291, 168, 170), (291, 170, 292), (292, 170, 172), (292, 172, 293), (293, 172, 174), (293, 174, 294), (294, 174, 176), (294, 176, 295), (295, 176, 178), (295, 178, 296), (296, 178, 180), (296, 180, 297), (297, 180, 182), (297, 182, 298), (298, 182, 184), (298, 184, 299), (299, 184, 186), (299, 186, 300), (300, 186, 188), (300, 188, 301), (301, 188, 190), (301, 190, 302), (302, 190, 192), (302, 192, 303), (303, 192, 194), (303, 194, 304), (304, 194, 196), (304, 196, 305), (305, 196, 198), (305, 198, 306), (306, 198, 200), (306, 200, 307), (307, 200, 202), (307, 202, 308), (308, 202, 0), (308, 0, 206), (206, 0, 2), (309, 310, 311), (311, 310, 312), (313, 309, 314), (314, 309, 311), (315, 313, 316), (316, 313, 314), (310, 315, 312), (312, 315, 316), (317, 318, 319), (319, 318, 320), (319, 320, 321), (321, 320, 322), (321, 322, 323), (323, 322, 324), (323, 324, 325), (325, 324, 326), (325, 326, 327), (327, 326, 328), (327, 328, 329), (329, 328, 330), (329, 330, 331), (331, 330, 332), (331, 332, 333), (333, 332, 334), (333, 334, 335), (335, 334, 336), (335, 336, 337), (337, 336, 338), (337, 338, 339), (339, 338, 340), (339, 340, 341), (341, 340, 342), (341, 342, 343), (343, 342, 344), (343, 344, 345), (345, 344, 346), (345, 346, 347), (347, 346, 348), (347, 348, 349), (349, 348, 350), (349, 350, 351), (351, 350, 352), (351, 352, 353), (353, 352, 354), (353, 354, 355), (355, 354, 356), (355, 356, 357), (357, 356, 358), (357, 358, 359), (359, 358, 360), (359, 360, 361), (361, 360, 362), (361, 362, 363), (363, 362, 364), (363, 364, 365), (365, 364, 366), (365, 366, 367), (367, 366, 368), (367, 368, 369), (369, 368, 370), (369, 370, 371), (371, 370, 372), (371, 372, 373), (373, 372, 374), (373, 374, 375), (375, 374, 376), (375, 376, 377), (377, 376, 378), (377, 378, 379), (379, 378, 380), (379, 380, 381), (381, 380, 382), (381, 382, 383), (383, 382, 384), (383, 384, 385), (385, 384, 386), (385, 386, 387), (387, 386, 388), (387, 388, 389), (389, 388, 390), (389, 390, 391), (391, 390, 392), (391, 392, 393), (393, 392, 394), (393, 394, 395), (395, 394, 396), (395, 396, 397), (397, 396, 398), (397, 398, 399), (399, 398, 400), (399, 400, 401), (401, 400, 402), (401, 402, 403), (403, 402, 404), (403, 404, 405), (405, 404, 406), (405, 406, 407), (407, 406, 408), (407, 408, 409), (409, 408, 410), (409, 410, 411), (411, 410, 412), (411, 412, 413), (413, 412, 414), (413, 414, 415), (415, 414, 416), (415, 416, 417), (417, 416, 418), (417, 418, 419), (419, 418, 420), (419, 420, 421), (421, 420, 422), (421, 422, 423), (423, 422, 424), (423, 424, 425), (425, 424, 426), (425, 426, 427), (427, 426, 428), (427, 428, 429), (429, 428, 430), (429, 430, 431), (431, 430, 432), (431, 432, 433), (433, 432, 434), (433, 434, 435), (435, 434, 436), (435, 436, 437), (437, 436, 438), (437, 438, 439), (439, 438, 440), (439, 440, 441), (441, 440, 442), (441, 442, 443), (443, 442, 444), (443, 444, 445), (445, 444, 446), (445, 446, 447), (447, 446, 448), (447, 448, 449), (449, 448, 450), (449, 450, 451), (451, 450, 452), (451, 452, 453), (453, 452, 454), (453, 454, 455), (455, 454, 456), (455, 456, 457), (457, 456, 458), (457, 458, 459), (459, 458, 460), (459, 460, 461), (461, 460, 462), (461, 462, 463), (463, 462, 464), (463, 464, 465), (465, 464, 466), (465, 466, 467), (467, 466, 468), (467, 468, 469), (469, 468, 470), (469, 470, 471), (471, 470, 472), (471, 472, 473), (473, 472, 474), (473, 474, 475), (475, 474, 476), (475, 476, 477), (477, 476, 478), (477, 478, 479), (479, 478, 480), (479, 480, 481), (481, 480, 482), (481, 482, 483), (483, 482, 484), (483, 484, 485), (485, 484, 486), (485, 486, 487), (487, 486, 488), (487, 488, 489), (489, 488, 490), (489, 490, 491), (491, 490, 492), (491, 492, 493), (493, 492, 494), (493, 494, 495), (495, 494, 496), (495, 496, 497), (497, 496, 498), (497, 498, 499), (499, 498, 500), (499, 500, 501), (501, 500, 502), (501, 502, 503), (503, 502, 504), (503, 504, 505), (505, 504, 506), (505, 506, 507), (507, 506, 508), (507, 508, 509), (509, 508, 510), (509, 510, 511), (511, 510, 512), (511, 512, 513), (513, 512, 514), (513, 514, 515), (515, 514, 516), (515, 516, 517), (517, 516, 518), (517, 518, 519), (519, 518, 520), (519, 520, 521), (521, 520, 522), (521, 522, 523), (523, 522, 524), (523, 524, 317), (317, 524, 318), (316, 371, 312), (312, 371, 373), (312, 373, 375), (314, 319, 316), (316, 319, 321), (316, 321, 323), (311, 475, 314), (314, 475, 477), (314, 477, 479), (312, 423, 311), (311, 423, 425), (311, 425, 427), (323, 325, 316), (316, 325, 327), (316, 327, 329), (329, 331, 316), (316, 331, 333), (316, 333, 335), (335, 337, 316), (316, 337, 339), (316, 339, 341), (341, 343, 316), (316, 343, 345), (316, 345, 347), (347, 349, 316), (316, 349, 351), (316, 351, 353), (353, 355, 316), (316, 355, 357), (316, 357, 359), (359, 361, 316), (316, 361, 363), (316, 363, 365), (365, 367, 316), (316, 367, 369), (316, 369, 371), (375, 377, 312), (312, 377, 379), (312, 379, 381), (381, 383, 312), (312, 383, 385), (312, 385, 387), (387, 389, 312), (312, 389, 391), (312, 391, 393), (393, 395, 312), (312, 395, 397), (312, 397, 399), (399, 401, 312), (312, 401, 403), (312, 403, 405), (405, 407, 312), (312, 407, 409), (312, 409, 411), (411, 413, 312), (312, 413, 415), (312, 415, 417), (417, 419, 312), (312, 419, 421), (312, 421, 423), (427, 429, 311), (311, 429, 431), (311, 431, 433), (433, 435, 311), (311, 435, 437), (311, 437, 439), (439, 441, 311), (311, 441, 443), (311, 443, 445), (445, 447, 311), (311, 447, 449), (311, 449, 451), (451, 453, 311), (311, 453, 455), (311, 455, 457), (457, 459, 311), (311, 459, 461), (311, 461, 463), (463, 465, 311), (311, 465, 467), (311, 467, 469), (469, 471, 311), (311, 471, 473), (311, 473, 475), (479, 481, 314), (314, 481, 483), (314, 483, 485), (485, 487, 314), (314, 487, 489), (314, 489, 491), (491, 493, 314), (314, 493, 495), (314, 495, 497), (497, 499, 314), (314, 499, 501), (314, 501, 503), (503, 505, 314), (314, 505, 507), (314, 507, 509), (509, 511, 314), (314, 511, 513), (314, 513, 515), (515, 517, 314), (314, 517, 519), (314, 519, 521), (521, 523, 314), (314, 523, 317), (314, 317, 319), (206, 205, 320), (320, 205, 204), (320, 204, 322), (322, 204, 207), (322, 207, 324), (324, 207, 208), (324, 208, 326), (326, 208, 209), (326, 209, 328), (328, 209, 210), (328, 210, 330), (330, 210, 211), (330, 211, 332), (332, 211, 212), (332, 212, 334), (334, 212, 213), (334, 213, 336), (336, 213, 214), (336, 214, 338), (338, 214, 215), (338, 215, 340), (340, 215, 216), (340, 216, 342), (342, 216, 217), (342, 217, 344), (344, 217, 218), (344, 218, 346), (346, 218, 219), (346, 219, 348), (348, 219, 220), (348, 220, 350), (350, 220, 221), (350, 221, 352), (352, 221, 222), (352, 222, 354), (354, 222, 223), (354, 223, 356), (356, 223, 224), (356, 224, 358), (358, 224, 225), (358, 225, 360), (360, 225, 226), (360, 226, 362), (362, 226, 227), (362, 227, 364), (364, 227, 228), (364, 228, 366), (366, 228, 229), (366, 229, 368), (368, 229, 230), (368, 230, 370), (370, 230, 231), (370, 231, 372), (372, 231, 232), (372, 232, 374), (374, 232, 233), (374, 233, 376), (376, 233, 234), (376, 234, 378), (378, 234, 235), (378, 235, 380), (380, 235, 236), (380, 236, 382), (382, 236, 237), (382, 237, 384), (384, 237, 238), (384, 238, 386), (386, 238, 239), (386, 239, 388), (388, 239, 240), (388, 240, 390), (390, 240, 241), (390, 241, 392), (392, 241, 242), (392, 242, 394), (394, 242, 243), (394, 243, 396), (396, 243, 244), (396, 244, 398), (398, 244, 245), (398, 245, 400), (400, 245, 246), (400, 246, 402), (402, 246, 247), (402, 247, 404), (404, 247, 248), (404, 248, 406), (406, 248, 249), (406, 249, 408), (408, 249, 250), (408, 250, 410), (410, 250, 251), (410, 251, 412), (412, 251, 252), (412, 252, 414), (414, 252, 253), (414, 253, 416), (416, 253, 254), (416, 254, 418), (418, 254, 255), (418, 255, 420), (420, 255, 256), (420, 256, 422), (422, 256, 257), (422, 257, 424), (424, 257, 258), (424, 258, 426), (426, 258, 259), (426, 259, 428), (428, 259, 260), (428, 260, 430), (430, 260, 261), (430, 261, 432), (432, 261, 262), (432, 262, 434), (434, 262, 263), (434, 263, 436), (436, 263, 264), (436, 264, 438), (438, 264, 265), (438, 265, 440), (440, 265, 266), (440, 266, 442), (442, 266, 267), (442, 267, 444), (444, 267, 268), (444, 268, 446), (446, 268, 269), (446, 269, 448), (448, 269, 270), (448, 270, 450), (450, 270, 271), (450, 271, 452), (452, 271, 272), (452, 272, 454), (454, 272, 273), (454, 273, 456), (456, 273, 274), (456, 274, 458), (458, 274, 275), (458, 275, 460), (460, 275, 276), (460, 276, 462), (462, 276, 277), (462, 277, 464), (464, 277, 278), (464, 278, 466), (466, 278, 279), (466, 279, 468), (468, 279, 280), (468, 280, 470), (470, 280, 281), (470, 281, 472), (472, 281, 282), (472, 282, 474), (474, 282, 283), (474, 283, 476), (476, 283, 284), (476, 284, 478), (478, 284, 285), (478, 285, 480), (480, 285, 286), (480, 286, 482), (482, 286, 287), (482, 287, 484), (484, 287, 288), (484, 288, 486), (486, 288, 289), (486, 289, 488), (488, 289, 290), (488, 290, 490), (490, 290, 291), (490, 291, 492), (492, 291, 292), (492, 292, 494), (494, 292, 293), (494, 293, 496), (496, 293, 294), (496, 294, 498), (498, 294, 295), (498, 295, 500), (500, 295, 296), (500, 296, 502), (502, 296, 297), (502, 297, 504), (504, 297, 298), (504, 298, 506), (506, 298, 299), (506, 299, 508), (508, 299, 300), (508, 300, 510), (510, 300, 301), (510, 301, 512), (512, 301, 302), (512, 302, 514), (514, 302, 303), (514, 303, 516), (516, 303, 304), (516, 304, 518), (518, 304, 305), (518, 305, 520), (520, 305, 306), (520, 306, 522), (522, 306, 307), (522, 307, 524), (524, 307, 308), (524, 308, 318), (318, 308, 206), (318, 206, 320), (1, 107, 3), (3, 107, 105), (3, 105, 5), (5, 105, 103), (5, 103, 7), (7, 103, 101), (7, 101, 9), (9, 101, 99), (9, 99, 11), (11, 99, 97), (11, 97, 13), (13, 97, 95), (13, 95, 15), (15, 95, 93), (15, 93, 17), (17, 93, 91), (17, 91, 19), (19, 91, 89), (19, 89, 21), (21, 89, 87), (21, 87, 23), (23, 87, 85), (23, 85, 25), (25, 85, 83), (25, 83, 27), (27, 83, 81), (27, 81, 29), (29, 81, 79), (29, 79, 31), (31, 79, 77), (31, 77, 33), (33, 77, 75), (33, 75, 35), (35, 75, 73), (35, 73, 37), (37, 73, 71), (37, 71, 39), (39, 71, 69), (39, 69, 41), (41, 69, 67), (41, 67, 43), (43, 67, 65), (43, 65, 45), (45, 65, 63), (45, 63, 47), (47, 63, 61), (47, 61, 49), (49, 61, 59), (49, 59, 51), (51, 59, 57), (51, 57, 53), (53, 57, 55), (107, 1, 109), (109, 1, 203), (109, 203, 111), (111, 203, 201), (111, 201, 113), (113, 201, 199), (113, 199, 115), (115, 199, 197), (115, 197, 117), (117, 197, 195), (117, 195, 119), (119, 195, 193), (119, 193, 121), (121, 193, 191), (121, 191, 123), (123, 191, 189), (123, 189, 125), (125, 189, 187), (125, 187, 127), (127, 187, 185), (127, 185, 129), (129, 185, 183), (129, 183, 131), (131, 183, 181), (131, 181, 133), (133, 181, 179), (133, 179, 135), (135, 179, 177), (135, 177, 137), (137, 177, 175), (137, 175, 139), (139, 175, 173), (139, 173, 141), (141, 173, 171), (141, 171, 143), (143, 171, 169), (143, 169, 145), (145, 169, 167), (145, 167, 147), (147, 167, 165), (147, 165, 149), (149, 165, 163), (149, 163, 151), (151, 163, 161), (151, 161, 153), (153, 161, 159), (153, 159, 155), (155, 159, 157), (309, 313, 310), (310, 313, 315)])
me_plate_holder_001.update()
me_plate_holder_004 = bpy.data.meshes.new('Plate_Holder.004')
me_plate_holder_004.from_pydata([(-86.7, 0.0, 92.51), (-86.65, 0.0, 92.1), (-86.7, 4.0, 92.51), (-86.65, 4.0, 92.1), (-86.51, 0.0, 91.72), (-86.51, 4.0, 91.72), (-86.28, 0.0, 91.38), (-86.28, 4.0, 91.38), (-85.97, 0.0, 91.1), (-85.97, 4.0, 91.1), (-85.6, 0.0, 90.91), (-85.6, 4.0, 90.91), (-85.21, 0.0, 90.81), (-85.21, 4.0, 90.81), (-84.79, 0.0, 90.81), (-84.79, 4.0, 90.81), (-84.4, 0.0, 90.91), (-84.4, 4.0, 90.91), (-84.03, 0.0, 91.1), (-84.03, 4.0, 91.1), (-83.72, 0.0, 91.38), (-83.72, 4.0, 91.38), (-83.49, 0.0, 91.72), (-83.49, 4.0, 91.72), (-83.35, 0.0, 92.1), (-83.35, 4.0, 92.1), (-83.3, 0.0, 92.51), (-83.3, 4.0, 92.51), (-83.35, 0.0, 92.92), (-83.35, 4.0, 92.92), (-83.49, 0.0, 93.3), (-83.49, 4.0, 93.3), (-83.72, 0.0, 93.64), (-83.72, 4.0, 93.64), (-84.03, 0.0, 93.92), (-84.03, 4.0, 93.92), (-84.4, 0.0, 94.11), (-84.4, 4.0, 94.11), (-84.79, 0.0, 94.21), (-84.79, 4.0, 94.21), (-85.21, 0.0, 94.21), (-85.21, 4.0, 94.21), (-85.6, 0.0, 94.11), (-85.6, 4.0, 94.11), (-85.97, 0.0, 93.92), (-85.97, 4.0, 93.92), (-86.28, 0.0, 93.64), (-86.28, 4.0, 93.64), (-86.51, 0.0, 93.3), (-86.51, 4.0, 93.3), (-86.65, 0.0, 92.92), (-86.65, 4.0, 92.92), (-83.36, 4.0, 42.06), (-83.36, 0.0, 42.06), (-83.3, 4.0, 42.5), (-83.3, 0.0, 42.5), (-83.36, 4.0, 42.94), (-83.36, 0.0, 42.94), (-83.53, 4.0, 43.35), (-83.53, 0.0, 43.35), (-83.8, 4.0, 43.7), (-83.8, 0.0, 43.7), (-84.15, 4.0, 43.97), (-84.15, 0.0, 43.97), (-84.56, 4.0, 44.14), (-84.56, 0.0, 44.14), (-85.0, 4.0, 44.2), (-85.0, 0.0, 44.2), (-85.44, 4.0, 44.14), (-85.44, 0.0, 44.14), (-85.85, 4.0, 43.97), (-85.85, 0.0, 43.97), (-86.2, 4.0, 43.7), (-86.2, 0.0, 43.7), (-86.47, 4.0, 43.35), (-86.47, 0.0, 43.35), (-86.64, 4.0, 42.94), (-86.64, 0.0, 42.94), (-86.7, 4.0, 42.5), (-86.7, 0.0, 42.5), (-86.64, 4.0, 42.06), (-86.64, 0.0, 42.06), (-86.47, 4.0, 41.65), (-86.47, 0.0, 41.65), (-86.2, 4.0, 41.3), (-86.2, 0.0, 41.3), (-85.85, 4.0, 41.03), (-85.85, 0.0, 41.03), (-85.44, 4.0, 40.86), (-85.44, 0.0, 40.86), (-85.0, 4.0, 40.8), (-85.0, 0.0, 40.8), (-84.56, 4.0, 40.86), (-84.56, 0.0, 40.86), (-84.15, 4.0, 41.03), (-84.15, 0.0, 41.03), (-83.8, 4.0, 41.3), (-83.8, 0.0, 41.3), (-83.53, 4.0, 41.65), (-83.53, 0.0, 41.65), (-77.5, 0.0, 15.0), (-92.5, 0.0, 15.0), (-77.5, 4.0, 15.0), (-92.5, 4.0, 15.0), (-77.5, 0.0, 115.0), (-77.5, 4.0, 115.0), (-92.5, 0.0, 115.0), (-92.5, 4.0, 115.0), (-92.82, 0.0452, 134.8), (-77.42, 0.0452, 134.8), (-92.82, 0.0452, 111.4), (-77.42, 0.0452, 111.4), (-92.82, 4.445, 134.8), (-92.82, 4.445, 111.4), (-77.42, 4.445, 134.8), (-77.42, 4.445, 111.4), (-107.7, 19.3, 134.8), (-62.57, 19.3, 134.8), (-93.82, 5.445, 111.4), (-76.42, 5.445, 111.4), (-107.7, -14.81, 134.8), (-93.82, -0.9548, 111.4), (-62.57, -14.81, 134.8), (-76.42, -0.9548, 111.4)], [], [(0, 1, 2), (2, 1, 3), (3, 1, 4), (3, 4, 5), (5, 4, 6), (5, 6, 7), (7, 6, 8), (7, 8, 9), (9, 8, 10), (9, 10, 11), (11, 10, 12), (11, 12, 13), (13, 12, 14), (13, 14, 15), (15, 14, 16), (15, 16, 17), (17, 16, 18), (17, 18, 19), (19, 18, 20), (19, 20, 21), (21, 20, 22), (21, 22, 23), (23, 22, 24), (23, 24, 25), (25, 24, 26), (25, 26, 27), (26, 28, 27), (27, 28, 29), (29, 28, 30), (29, 30, 31), (31, 30, 32), (31, 32, 33), (33, 32, 34), (33, 34, 35), (35, 34, 36), (35, 36, 37), (37, 36, 38), (37, 38, 39), (39, 38, 40), (39, 40, 41), (41, 40, 42), (41, 42, 43), (43, 42, 44), (43, 44, 45), (45, 44, 46), (45, 46, 47), (47, 46, 48), (47, 48, 49), (49, 48, 50), (49, 50, 51), (51, 50, 0), (51, 0, 2), (52, 53, 54), (54, 53, 55), (54, 55, 56), (56, 55, 57), (56, 57, 58), (58, 57, 59), (58, 59, 60), (60, 59, 61), (60, 61, 62), (62, 61, 63), (62, 63, 64), (64, 63, 65), (64, 65, 66), (66, 65, 67), (66, 67, 68), (68, 67, 69), (68, 69, 70), (70, 69, 71), (70, 71, 72), (72, 71, 73), (72, 73, 74), (74, 73, 75), (74, 75, 76), (76, 75, 77), (76, 77, 78), (78, 77, 79), (78, 79, 80), (80, 79, 81), (80, 81, 82), (82, 81, 83), (82, 83, 84), (84, 83, 85), (84, 85, 86), (86, 85, 87), (86, 87, 88), (88, 87, 89), (88, 89, 90), (90, 89, 91), (90, 91, 92), (92, 91, 93), (92, 93, 94), (94, 93, 95), (94, 95, 96), (96, 95, 97), (96, 97, 98), (98, 97, 99), (98, 99, 52), (52, 99, 53), (100, 101, 102), (102, 101, 103), (104, 100, 105), (105, 100, 102), (106, 104, 107), (107, 104, 105), (101, 106, 103), (103, 106, 107), (56, 25, 54), (54, 25, 27), (54, 27, 105), (105, 27, 29), (105, 29, 31), (25, 56, 23), (23, 56, 58), (23, 58, 21), (21, 58, 60), (21, 60, 19), (19, 60, 62), (19, 62, 17), (17, 62, 64), (17, 64, 15), (15, 64, 66), (15, 66, 13), (13, 66, 68), (13, 68, 11), (11, 68, 70), (11, 70, 9), (9, 70, 72), (9, 72, 7), (7, 72, 74), (7, 74, 5), (5, 74, 76), (5, 76, 3), (3, 76, 78), (3, 78, 2), (2, 78, 107), (2, 107, 51), (51, 107, 49), (49, 107, 47), (47, 107, 45), (45, 107, 43), (43, 107, 41), (41, 107, 105), (41, 105, 39), (39, 105, 37), (37, 105, 35), (35, 105, 33), (33, 105, 31), (107, 78, 103), (103, 78, 80), (103, 80, 82), (82, 84, 103), (103, 84, 86), (103, 86, 88), (88, 90, 103), (103, 90, 102), (102, 90, 92), (102, 92, 94), (94, 96, 102), (102, 96, 98), (102, 98, 52), (52, 54, 102), (102, 54, 105), (53, 100, 55), (55, 100, 104), (55, 104, 26), (26, 104, 28), (28, 104, 30), (30, 104, 32), (32, 104, 34), (34, 104, 36), (36, 104, 38), (38, 104, 106), (38, 106, 40), (40, 106, 42), (42, 106, 44), (44, 106, 46), (46, 106, 48), (48, 106, 50), (50, 106, 0), (0, 106, 79), (0, 79, 1), (1, 79, 77), (1, 77, 4), (4, 77, 75), (4, 75, 6), (6, 75, 73), (6, 73, 8), (8, 73, 71), (8, 71, 10), (10, 71, 69), (10, 69, 12), (12, 69, 67), (12, 67, 14), (14, 67, 65), (14, 65, 16), (16, 65, 63), (16, 63, 18), (18, 63, 61), (18, 61, 20), (20, 61, 59), (20, 59, 22), (22, 59, 57), (22, 57, 24), (24, 57, 55), (24, 55, 26), (53, 99, 100), (100, 99, 97), (100, 97, 95), (95, 93, 100), (100, 93, 91), (100, 91, 101), (101, 91, 89), (101, 89, 87), (87, 85, 101), (101, 85, 83), (101, 83, 81), (81, 79, 101), (101, 79, 106), (108, 109, 110), (110, 109, 111), (112, 108, 113), (113, 108, 110), (114, 112, 115), (115, 112, 113), (109, 114, 111), (111, 114, 115), (116, 117, 118), (118, 117, 119), (120, 116, 121), (121, 116, 118), (122, 120, 123), (123, 120, 121), (117, 122, 119), (119, 122, 123), (115, 123, 111), (111, 123, 121), (111, 121, 110), (110, 121, 113), (113, 121, 118), (113, 118, 119), (123, 115, 119), (119, 115, 113), (109, 117, 114), (114, 117, 116), (114, 116, 112), (112, 116, 108), (108, 116, 120), (108, 120, 122), (117, 109, 122), (122, 109, 108)])
me_plate_holder_004.update()
me_plate_holder_005 = bpy.data.meshes.new('Plate_Holder.005')
me_plate_holder_005.from_pydata([(-80.59, -73.22, 177.3), (-80.55, -73.92, 164.4), (-85.27, -73.36, 177.3), (-85.27, -74.07, 164.4), (-89.95, -73.22, 177.3), (-89.99, -73.92, 164.4), (-94.61, -72.79, 177.3), (-94.7, -73.49, 164.4), (-99.23, -72.07, 177.3), (-99.37, -72.76, 164.4), (-103.8, -71.07, 177.3), (-104.0, -71.75, 164.5), (-108.3, -69.79, 177.3), (-108.5, -70.46, 164.5), (-112.7, -68.23, 177.3), (-113.0, -68.89, 164.5), (-117.0, -66.41, 177.3), (-117.3, -67.05, 164.5), (-121.2, -64.32, 177.4), (-121.6, -64.94, 164.5), (-125.3, -61.98, 177.4), (-125.7, -62.58, 164.5), (-129.2, -59.4, 177.4), (-129.6, -59.97, 164.5), (-132.9, -56.57, 177.4), (-133.4, -57.12, 164.5), (-136.5, -53.53, 177.4), (-136.9, -54.05, 164.5), (-139.8, -50.27, 177.4), (-140.3, -50.76, 164.5), (-143.0, -46.81, 177.4), (-143.5, -47.27, 164.5), (-145.9, -43.17, 177.4), (-146.5, -43.59, 164.5), (-148.6, -39.34, 177.4), (-149.2, -39.73, 164.5), (-151.1, -35.36, 177.4), (-151.7, -35.72, 164.5), (-153.3, -31.24, 177.4), (-153.9, -31.56, 164.5), (-155.3, -26.99, 177.4), (-155.9, -27.26, 164.5), (-156.9, -22.62, 177.4), (-157.6, -22.86, 164.5), (-158.4, -18.16, 177.4), (-159.0, -18.36, 164.5), (-159.5, -13.62, 177.4), (-160.2, -13.77, 164.5), (-160.4, -9.023, 177.4), (-161.1, -9.131, 164.5), (-160.9, -4.377, 177.4), (-161.6, -4.442, 164.5), (-161.2, 0.2947, 177.4), (-161.9, 0.273, 164.5), (-161.2, 4.976, 177.4), (-161.9, 4.997, 164.5), (-160.9, 9.648, 177.4), (-161.6, 9.713, 164.5), (-160.4, 14.29, 177.4), (-161.1, 14.4, 164.5), (-159.5, 18.89, 177.4), (-160.2, 19.04, 164.5), (-158.4, 23.43, 177.4), (-159.0, 23.63, 164.5), (-156.9, 27.89, 177.4), (-157.6, 28.13, 164.5), (-155.3, 32.26, 177.4), (-155.9, 32.53, 164.5), (-153.3, 36.51, 177.4), (-153.9, 36.83, 164.5), (-151.1, 40.64, 177.4), (-151.7, 40.99, 164.5), (-148.6, 44.61, 177.4), (-149.2, 45.0, 164.5), (-145.9, 48.44, 177.4), (-146.5, 48.86, 164.5), (-143.0, 52.08, 177.4), (-143.5, 52.54, 164.5), (-139.8, 55.54, 177.4), (-140.3, 56.03, 164.5), (-136.5, 58.8, 177.4), (-136.9, 59.32, 164.5), (-132.9, 61.85, 177.4), (-133.4, 62.39, 164.5), (-129.2, 64.67, 177.4), (-129.6, 65.24, 164.5), (-125.3, 67.25, 177.4), (-125.7, 67.85, 164.5), (-121.2, 69.59, 177.4), (-121.6, 70.21, 164.5), (-117.0, 71.68, 177.3), (-117.3, 72.32, 164.5), (-112.7, 73.5, 177.3), (-113.0, 74.16, 164.5), (-108.3, 75.06, 177.3), (-108.5, 75.73, 164.5), (-103.8, 76.34, 177.3), (-104.0, 77.02, 164.5), (-99.23, 77.34, 177.3), (-99.37, 78.03, 164.4), (-94.61, 78.06, 177.3), (-94.7, 78.76, 164.4), (-89.95, 78.49, 177.3), (-89.99, 79.19, 164.4), (-85.27, 78.64, 177.3), (-85.27, 79.34, 164.4), (-80.59, 78.49, 177.3), (-80.55, 79.19, 164.4), (-75.93, 78.06, 177.3), (-75.84, 78.76, 164.4), (-71.3, 77.34, 177.3), (-71.18, 78.03, 164.4), (-66.73, 76.34, 177.3), (-66.56, 77.02, 164.4), (-62.23, 75.06, 177.3), (-62.02, 75.73, 164.4), (-57.82, 73.5, 177.3), (-57.56, 74.16, 164.4), (-53.5, 71.68, 177.3), (-53.21, 72.32, 164.4), (-49.31, 69.59, 177.3), (-48.98, 70.21, 164.4), (-45.26, 67.25, 177.3), (-44.89, 67.85, 164.4), (-41.36, 64.67, 177.3), (-40.95, 65.24, 164.4), (-37.62, 61.85, 177.2), (-37.18, 62.39, 164.4), (-34.07, 58.8, 177.2), (-33.6, 59.32, 164.4), (-30.71, 55.54, 177.2), (-30.2, 56.03, 164.4), (-27.55, 52.08, 177.2), (-27.02, 52.54, 164.4), (-24.62, 48.44, 177.2), (-24.06, 48.86, 164.3), (-21.92, 44.61, 177.2), (-21.33, 45.0, 164.3), (-19.45, 40.64, 177.2), (-18.84, 40.99, 164.3), (-17.24, 36.51, 177.2), (-16.61, 36.83, 164.3), (-15.28, 32.26, 177.2), (-14.63, 32.53, 164.3), (-13.59, 27.89, 177.2), (-12.93, 28.13, 164.3), (-12.17, 23.43, 177.2), (-11.49, 23.63, 164.3), (-11.03, 18.89, 177.2), (-10.34, 19.04, 164.3), (-10.17, 14.29, 177.2), (-9.474, 14.4, 164.3), (-9.594, 9.648, 177.2), (-8.893, 9.713, 164.3), (-9.305, 4.976, 177.2), (-8.602, 4.997, 164.3), (-9.305, 0.2947, 177.2), (-8.602, 0.273, 164.3), (-9.594, -4.377, 177.2), (-8.893, -4.442, 164.3), (-10.17, -9.023, 177.2), (-9.474, -9.131, 164.3), (-11.03, -13.62, 177.2), (-10.34, -13.77, 164.3), (-12.17, -18.16, 177.2), (-11.49, -18.36, 164.3), (-13.59, -22.62, 177.2), (-12.93, -22.86, 164.3), (-15.28, -26.99, 177.2), (-14.63, -27.26, 164.3), (-17.24, -31.24, 177.2), (-16.61, -31.56, 164.3), (-19.45, -35.36, 177.2), (-18.84, -35.72, 164.3), (-21.92, -39.34, 177.2), (-21.33, -39.73, 164.3), (-24.62, -43.17, 177.2), (-24.06, -43.59, 164.3), (-27.55, -46.81, 177.2), (-27.02, -47.27, 164.4), (-30.71, -50.27, 177.2), (-30.2, -50.76, 164.4), (-34.07, -53.53, 177.2), (-33.6, -54.05, 164.4), (-37.62, -56.57, 177.2), (-37.18, -57.12, 164.4), (-41.36, -59.4, 177.3), (-40.95, -59.97, 164.4), (-45.26, -61.98, 177.3), (-44.89, -62.58, 164.4), (-49.31, -64.32, 177.3), (-48.98, -64.94, 164.4), (-53.5, -66.41, 177.3), (-53.21, -67.05, 164.4), (-57.82, -68.23, 177.3), (-57.56, -68.89, 164.4), (-62.23, -69.79, 177.3), (-62.02, -70.46, 164.4), (-66.73, -71.07, 177.3), (-66.56, -71.75, 164.4), (-71.3, -72.07, 177.3), (-71.18, -72.76, 164.4), (-75.93, -72.79, 177.3), (-75.84, -73.49, 164.4), (-90.14, -78.63, 177.3), (-85.27, -78.78, 177.3), (-80.4, -78.63, 177.3), (-94.99, -78.19, 177.3), (-99.81, -77.47, 177.3), (-104.6, -76.45, 177.3), (-109.3, -75.16, 177.3), (-113.9, -73.58, 177.3), (-118.4, -71.74, 177.4), (-122.8, -69.62, 177.4), (-127.0, -67.25, 177.4), (-131.1, -64.63, 177.4), (-135.1, -61.77, 177.4), (-138.8, -58.67, 177.4), (-142.4, -55.36, 177.4), (-145.8, -51.84, 177.4), (-148.9, -48.12, 177.4), (-151.8, -44.23, 177.4), (-154.5, -40.16, 177.4), (-157.0, -35.94, 177.4), (-159.1, -31.59, 177.4), (-161.1, -27.11, 177.4), (-162.7, -22.52, 177.4), (-164.1, -17.85, 177.4), (-165.1, -13.1, 177.4), (-165.9, -8.293, 177.4), (-166.5, -3.449, 177.4), (-166.7, 1.417, 177.4), (-166.6, 6.288, 177.4), (-166.2, 11.14, 177.4), (-165.6, 15.97, 177.4), (-164.6, 20.75, 177.4), (-163.4, 25.46, 177.4), (-161.9, 30.1, 177.4), (-160.1, 34.63, 177.4), (-158.1, 39.05, 177.4), (-155.8, 43.34, 177.4), (-153.2, 47.48, 177.4), (-150.4, 51.47, 177.4), (-147.4, 55.28, 177.4), (-144.1, 58.89, 177.4), (-140.6, 62.31, 177.4), (-137.0, 65.52, 177.4), (-133.1, 68.5, 177.4), (-129.1, 71.24, 177.4), (-124.9, 73.74, 177.4), (-120.6, 75.98, 177.4), (-116.1, 77.96, 177.3), (-111.6, 79.68, 177.3), (-106.9, 81.11, 177.3), (-102.2, 82.27, 177.3), (-97.4, 83.14, 177.3), (-92.57, 83.72, 177.3), (-87.7, 84.01, 177.3), (-82.83, 84.01, 177.3), (-77.97, 83.72, 177.3), (-73.14, 83.14, 177.3), (-68.34, 82.27, 177.3), (-63.61, 81.11, 177.3), (-58.96, 79.68, 177.3), (-54.4, 77.96, 177.3), (-49.95, 75.98, 177.3), (-45.62, 73.74, 177.3), (-41.44, 71.24, 177.3), (-37.42, 68.5, 177.2), (-33.56, 65.52, 177.2), (-29.9, 62.31, 177.2), (-26.43, 58.89, 177.2), (-23.17, 55.28, 177.2), (-20.13, 51.47, 177.2), (-17.33, 47.48, 177.2), (-14.77, 43.34, 177.2), (-12.46, 39.05, 177.2), (-10.41, 34.63, 177.2), (-8.631, 30.1, 177.2), (-7.125, 25.46, 177.2), (-5.9, 20.75, 177.2), (-4.959, 15.97, 177.2), (-4.305, 11.14, 177.2), (-3.941, 6.288, 177.2), (-3.868, 1.417, 177.2), (-4.086, -3.449, 177.2), (-4.596, -8.293, 177.2), (-5.394, -13.1, 177.2), (-6.477, -17.85, 177.2), (-7.843, -22.52, 177.2), (-9.486, -27.11, 177.2), (-11.4, -31.59, 177.2), (-13.58, -35.94, 177.2), (-16.02, -40.16, 177.2), (-18.7, -44.23, 177.2), (-21.62, -48.12, 177.2), (-24.77, -51.84, 177.2), (-28.14, -55.36, 177.2), (-31.71, -58.67, 177.2), (-35.47, -61.77, 177.2), (-39.41, -64.63, 177.2), (-43.51, -67.25, 177.3), (-47.77, -69.62, 177.3), (-52.16, -71.74, 177.3), (-56.66, -73.58, 177.3), (-61.27, -75.16, 177.3), (-65.97, -76.45, 177.3), (-70.73, -77.47, 177.3), (-75.55, -78.19, 177.3), (-69.87, 7.236, 151.5), (-100.7, 7.236, 151.6), (-69.87, 7.236, 138.7), (-100.7, 7.236, 138.7), (-69.87, -1.564, 151.5), (-69.87, -1.564, 138.7), (-100.7, -1.564, 151.6), (-100.7, -1.564, 138.7), (-80.44, -77.22, 138.7), (-80.44, -77.22, 151.5), (-85.27, -77.36, 138.7), (-85.27, -77.36, 151.5), (-90.1, -77.22, 138.7), (-90.1, -77.22, 151.6), (-94.92, -76.78, 138.7), (-94.92, -76.78, 151.6), (-99.69, -76.05, 138.7), (-99.69, -76.05, 151.6), (-104.4, -75.04, 138.7), (-104.4, -75.04, 151.6), (-109.1, -73.74, 138.7), (-109.1, -73.74, 151.6), (-113.6, -72.17, 138.7), (-113.6, -72.17, 151.6), (-118.1, -70.32, 138.7), (-118.1, -70.32, 151.6), (-122.5, -68.2, 138.7), (-122.5, -68.2, 151.6), (-126.7, -65.83, 138.7), (-126.7, -65.83, 151.6), (-130.7, -63.2, 138.7), (-130.7, -63.2, 151.6), (-134.6, -60.34, 138.7), (-134.6, -60.34, 151.6), (-138.3, -57.25, 138.7), (-138.3, -57.25, 151.6), (-141.8, -53.93, 138.7), (-141.8, -53.93, 151.6), (-145.2, -50.41, 138.7), (-145.2, -50.41, 151.6), (-148.2, -46.7, 138.8), (-148.2, -46.7, 151.6), (-151.1, -42.81, 138.8), (-151.1, -42.81, 151.6), (-153.7, -38.75, 138.8), (-153.7, -38.75, 151.6), (-156.1, -34.54, 138.8), (-156.1, -34.54, 151.6), (-158.2, -30.2, 138.8), (-158.2, -30.2, 151.6), (-160.1, -25.73, 138.8), (-160.1, -25.73, 151.6), (-161.7, -21.17, 138.8), (-161.7, -21.17, 151.6), (-162.9, -16.51, 138.8), (-162.9, -16.51, 151.6), (-164.0, -11.79, 138.8), (-164.0, -11.79, 151.7), (-164.7, -7.008, 138.8), (-164.7, -7.008, 151.7), (-165.1, -2.195, 138.8), (-165.1, -2.195, 151.7), (-165.3, 2.635, 138.8), (-165.3, 2.635, 151.7), (-165.1, 7.465, 138.8), (-165.1, 7.465, 151.7), (-164.7, 12.28, 138.8), (-164.7, 12.28, 151.7), (-164.0, 17.06, 138.8), (-164.0, 17.06, 151.7), (-162.9, 21.78, 138.8), (-162.9, 21.78, 151.6), (-161.7, 26.44, 138.8), (-161.7, 26.44, 151.6), (-160.1, 31.0, 138.8), (-160.1, 31.0, 151.6), (-158.2, 35.47, 138.8), (-158.2, 35.47, 151.6), (-156.1, 39.81, 138.8), (-156.1, 39.81, 151.6), (-153.7, 44.02, 138.8), (-153.7, 44.02, 151.6), (-151.1, 48.08, 138.8), (-151.1, 48.08, 151.6), (-148.2, 51.97, 138.8), (-148.2, 51.97, 151.6), (-145.2, 55.68, 138.7), (-145.2, 55.68, 151.6), (-141.8, 59.2, 138.7), (-141.8, 59.2, 151.6), (-138.3, 62.52, 138.7), (-138.3, 62.52, 151.6), (-134.6, 65.61, 138.7), (-134.6, 65.61, 151.6), (-130.7, 68.47, 138.7), (-130.7, 68.47, 151.6), (-126.7, 71.1, 138.7), (-126.7, 71.1, 151.6), (-122.5, 73.47, 138.7), (-122.5, 73.47, 151.6), (-118.1, 75.59, 138.7), (-118.1, 75.59, 151.6), (-113.6, 77.44, 138.7), (-113.6, 77.44, 151.6), (-109.1, 79.01, 138.7), (-109.1, 79.01, 151.6), (-104.4, 80.31, 138.7), (-104.4, 80.31, 151.6), (-99.69, 81.32, 138.7), (-99.69, 81.32, 151.6), (-94.92, 82.05, 138.7), (-94.92, 82.05, 151.6), (-90.1, 82.49, 138.7), (-90.1, 82.49, 151.6), (-85.27, 82.64, 138.7), (-85.27, 82.64, 151.5), (-80.44, 82.49, 138.7), (-80.44, 82.49, 151.5), (-75.63, 82.05, 138.7), (-75.63, 82.05, 151.5), (-70.85, 81.32, 138.7), (-70.85, 81.32, 151.5), (-66.13, 80.31, 138.6), (-66.13, 80.31, 151.5), (-61.47, 79.01, 138.6), (-61.47, 79.01, 151.5), (-56.91, 77.44, 138.6), (-56.9, 77.44, 151.5), (-52.44, 75.59, 138.6), (-52.44, 75.59, 151.5), (-48.1, 73.47, 138.6), (-48.09, 73.47, 151.5), (-43.89, 71.1, 138.6), (-43.89, 71.1, 151.5), (-39.83, 68.47, 138.6), (-39.83, 68.47, 151.5), (-35.94, 65.61, 138.6), (-35.94, 65.61, 151.5), (-32.22, 62.52, 138.6), (-32.22, 62.52, 151.5), (-28.71, 59.2, 138.6), (-28.7, 59.2, 151.5), (-25.39, 55.68, 138.6), (-25.39, 55.68, 151.5), (-22.3, 51.97, 138.6), (-22.3, 51.97, 151.5), (-19.44, 48.08, 138.6), (-19.43, 48.08, 151.5), (-16.81, 44.02, 138.6), (-16.81, 44.02, 151.5), (-14.44, 39.81, 138.6), (-14.44, 39.81, 151.5), (-12.32, 35.47, 138.6), (-12.32, 35.47, 151.5), (-10.47, 31.0, 138.6), (-10.47, 31.0, 151.5), (-8.897, 26.44, 138.6), (-8.895, 26.44, 151.5), (-7.599, 21.78, 138.6), (-7.597, 21.78, 151.4), (-6.585, 17.06, 138.6), (-6.583, 17.06, 151.4), (-5.858, 12.28, 138.6), (-5.856, 12.28, 151.4), (-5.42, 7.465, 138.6), (-5.419, 7.465, 151.4), (-5.274, 2.635, 138.6), (-5.273, 2.635, 151.4), (-5.42, -2.195, 138.6), (-5.419, -2.195, 151.4), (-5.858, -7.008, 138.6), (-5.856, -7.008, 151.4), (-6.585, -11.79, 138.6), (-6.583, -11.79, 151.4), (-7.599, -16.51, 138.6), (-7.597, -16.51, 151.4), (-8.897, -21.17, 138.6), (-8.895, -21.17, 151.5), (-10.47, -25.73, 138.6), (-10.47, -25.73, 151.5), (-12.32, -30.2, 138.6), (-12.32, -30.2, 151.5), (-14.44, -34.54, 138.6), (-14.44, -34.54, 151.5), (-16.81, -38.75, 138.6), (-16.81, -38.75, 151.5), (-19.44, -42.81, 138.6), (-19.43, -42.81, 151.5), (-22.3, -46.7, 138.6), (-22.3, -46.7, 151.5), (-25.39, -50.41, 138.6), (-25.39, -50.41, 151.5), (-28.71, -53.93, 138.6), (-28.7, -53.93, 151.5), (-32.22, -57.25, 138.6), (-32.22, -57.25, 151.5), (-35.94, -60.34, 138.6), (-35.94, -60.34, 151.5), (-39.83, -63.2, 138.6), (-39.83, -63.2, 151.5), (-43.89, -65.83, 138.6), (-43.89, -65.83, 151.5), (-48.1, -68.2, 138.6), (-48.09, -68.2, 151.5), (-52.44, -70.32, 138.6), (-52.44, -70.32, 151.5), (-56.91, -72.17, 138.6), (-56.9, -72.17, 151.5), (-61.47, -73.74, 138.6), (-61.47, -73.74, 151.5), (-66.13, -75.04, 138.6), (-66.13, -75.04, 151.5), (-70.85, -76.05, 138.7), (-70.85, -76.05, 151.5), (-75.63, -76.78, 138.7), (-75.63, -76.78, 151.5)], [], [(0, 1, 2), (2, 1, 3), (2, 3, 4), (4, 3, 5), (4, 5, 6), (6, 5, 7), (6, 7, 8), (8, 7, 9), (8, 9, 10), (10, 9, 11), (10, 11, 12), (12, 11, 13), (12, 13, 14), (14, 13, 15), (14, 15, 16), (16, 15, 17), (16, 17, 18), (18, 17, 19), (18, 19, 20), (20, 19, 21), (20, 21, 22), (22, 21, 23), (22, 23, 24), (24, 23, 25), (24, 25, 26), (26, 25, 27), (26, 27, 28), (28, 27, 29), (28, 29, 30), (30, 29, 31), (30, 31, 32), (32, 31, 33), (32, 33, 34), (34, 33, 35), (34, 35, 36), (36, 35, 37), (36, 37, 38), (38, 37, 39), (38, 39, 40), (40, 39, 41), (40, 41, 42), (42, 41, 43), (42, 43, 44), (44, 43, 45), (44, 45, 46), (46, 45, 47), (46, 47, 48), (48, 47, 49), (48, 49, 50), (50, 49, 51), (50, 51, 52), (52, 51, 53), (52, 53, 54), (54, 53, 55), (54, 55, 56), (56, 55, 57), (56, 57, 58), (58, 57, 59), (58, 59, 60), (60, 59, 61), (60, 61, 62), (62, 61, 63), (62, 63, 64), (64, 63, 65), (64, 65, 66), (66, 65, 67), (66, 67, 68), (68, 67, 69), (68, 69, 70), (70, 69, 71), (70, 71, 72), (72, 71, 73), (72, 73, 74), (74, 73, 75), (74, 75, 76), (76, 75, 77), (76, 77, 78), (78, 77, 79), (78, 79, 80), (80, 79, 81), (80, 81, 82), (82, 81, 83), (82, 83, 84), (84, 83, 85), (84, 85, 86), (86, 85, 87), (86, 87, 88), (88, 87, 89), (88, 89, 90), (90, 89, 91), (90, 91, 92), (92, 91, 93), (92, 93, 94), (94, 93, 95), (94, 95, 96), (96, 95, 97), (96, 97, 98), (98, 97, 99), (98, 99, 100), (100, 99, 101), (100, 101, 102), (102, 101, 103), (102, 103, 104), (104, 103, 105), (104, 105, 106), (106, 105, 107), (106, 107, 108), (108, 107, 109), (108, 109, 110), (110, 109, 111), (110, 111, 112), (112, 111, 113), (112, 113, 114), (114, 113, 115), (114, 115, 116), (116, 115, 117), (116, 117, 118), (118, 117, 119), (118, 119, 120), (120, 119, 121), (120, 121, 122), (122, 121, 123), (122, 123, 124), (124, 123, 125), (124, 125, 126), (126, 125, 127), (126, 127, 128), (128, 127, 129), (128, 129, 130), (130, 129, 131), (130, 131, 132), (132, 131, 133), (132, 133, 134), (134, 133, 135), (134, 135, 136), (136, 135, 137), (136, 137, 138), (138, 137, 139), (138, 139, 140), (140, 139, 141), (140, 141, 142), (142, 141, 143), (142, 143, 144), (144, 143, 145), (144, 145, 146), (146, 145, 147), (146, 147, 148), (148, 147, 149), (148, 149, 150), (150, 149, 151), (150, 151, 152), (152, 151, 153), (152, 153, 154), (154, 153, 155), (154, 155, 156), (156, 155, 157), (156, 157, 158), (158, 157, 159), (158, 159, 160), (160, 159, 161), (160, 161, 162), (162, 161, 163), (162, 163, 164), (164, 163, 165), (164, 165, 166), (166, 165, 167), (166, 167, 168), (168, 167, 169), (168, 169, 170), (170, 169, 171), (170, 171, 172), (172, 171, 173), (172, 173, 174), (174, 173, 175), (174, 175, 176), (176, 175, 177), (176, 177, 178), (178, 177, 179), (178, 179, 180), (180, 179, 181), (180, 181, 182), (182, 181, 183), (182, 183, 184), (184, 183, 185), (184, 185, 186), (186, 185, 187), (186, 187, 188), (188, 187, 189), (188, 189, 190), (190, 189, 191), (190, 191, 192), (192, 191, 193), (192, 193, 194), (194, 193, 195), (194, 195, 196), (196, 195, 197), (196, 197, 198), (198, 197, 199), (198, 199, 200), (200, 199, 201), (200, 201, 202), (202, 201, 203), (202, 203, 0), (0, 203, 1), (4, 204, 2), (2, 204, 205), (2, 205, 206), (204, 4, 207), (207, 4, 6), (207, 6, 208), (208, 6, 8), (208, 8, 209), (209, 8, 10), (209, 10, 210), (210, 10, 12), (210, 12, 211), (211, 12, 14), (211, 14, 212), (212, 14, 16), (212, 16, 213), (213, 16, 18), (213, 18, 214), (214, 18, 20), (214, 20, 215), (215, 20, 22), (215, 22, 216), (216, 22, 24), (216, 24, 217), (217, 24, 26), (217, 26, 218), (218, 26, 28), (218, 28, 219), (219, 28, 30), (219, 30, 220), (220, 30, 32), (220, 32, 221), (221, 32, 34), (221, 34, 222), (222, 34, 36), (222, 36, 223), (223, 36, 38), (223, 38, 224), (224, 38, 40), (224, 40, 225), (225, 40, 42), (225, 42, 226), (226, 42, 44), (226, 44, 227), (227, 44, 46), (227, 46, 228), (228, 46, 48), (228, 48, 229), (229, 48, 50), (229, 50, 230), (230, 50, 52), (230, 52, 231), (231, 52, 54), (231, 54, 232), (232, 54, 56), (232, 56, 233), (233, 56, 58), (233, 58, 234), (234, 58, 60), (234, 60, 235), (235, 60, 62), (235, 62, 236), (236, 62, 64), (236, 64, 237), (237, 64, 66), (237, 66, 238), (238, 66, 68), (238, 68, 239), (239, 68, 70), (239, 70, 240), (240, 70, 241), (241, 70, 72), (241, 72, 242), (242, 72, 74), (242, 74, 243), (243, 74, 76), (243, 76, 244), (244, 76, 78), (244, 78, 245), (245, 78, 80), (245, 80, 246), (246, 80, 82), (246, 82, 247), (247, 82, 84), (247, 84, 248), (248, 84, 86), (248, 86, 249), (249, 86, 88), (249, 88, 250), (250, 88, 90), (250, 90, 251), (251, 90, 92), (251, 92, 252), (252, 92, 94), (252, 94, 253), (253, 94, 96), (253, 96, 254), (254, 96, 98), (254, 98, 255), (255, 98, 100), (255, 100, 256), (256, 100, 102), (256, 102, 257), (257, 102, 104), (257, 104, 258), (258, 104, 106), (258, 106, 259), (259, 106, 108), (259, 108, 260), (260, 108, 110), (260, 110, 261), (261, 110, 112), (261, 112, 262), (262, 112, 114), (262, 114, 263), (263, 114, 116), (263, 116, 264), (264, 116, 118), (264, 118, 265), (265, 118, 120), (265, 120, 266), (266, 120, 122), (266, 122, 267), (267, 122, 124), (267, 124, 268), (268, 124, 126), (268, 126, 269), (269, 126, 128), (269, 128, 270), (270, 128, 130), (270, 130, 271), (271, 130, 132), (271, 132, 272), (272, 132, 134), (272, 134, 273), (273, 134, 136), (273, 136, 274), (274, 136, 138), (274, 138, 275), (275, 138, 276), (276, 138, 140), (276, 140, 277), (277, 140, 142), (277, 142, 278), (278, 142, 144), (278, 144, 279), (279, 144, 146), (279, 146, 280), (280, 146, 148), (280, 148, 281), (281, 148, 150), (281, 150, 282), (282, 150, 152), (282, 152, 283), (283, 152, 154), (283, 154, 284), (284, 154, 156), (284, 156, 285), (285, 156, 158), (285, 158, 286), (286, 158, 160), (286, 160, 287), (287, 160, 162), (287, 162, 288), (288, 162, 164), (288, 164, 289), (289, 164, 166), (289, 166, 290), (290, 166, 168), (290, 168, 291), (291, 168, 170), (291, 170, 292), (292, 170, 172), (292, 172, 293), (293, 172, 174), (293, 174, 294), (294, 174, 176), (294, 176, 295), (295, 176, 178), (295, 178, 296), (296, 178, 180), (296, 180, 297), (297, 180, 182), (297, 182, 298), (298, 182, 184), (298, 184, 299), (299, 184, 186), (299, 186, 300), (300, 186, 188), (300, 188, 301), (301, 188, 190), (301, 190, 302), (302, 190, 192), (302, 192, 303), (303, 192, 194), (303, 194, 304), (304, 194, 196), (304, 196, 305), (305, 196, 198), (305, 198, 306), (306, 198, 200), (306, 200, 307), (307, 200, 202), (307, 202, 308), (308, 202, 0), (308, 0, 206), (206, 0, 2), (309, 310, 311), (311, 310, 312), (313, 309, 314), (314, 309, 311), (315, 313, 316), (316, 313, 314), (310, 315, 312), (312, 315, 316), (317, 318, 319), (319, 318, 320), (319, 320, 321), (321, 320, 322), (321, 322, 323), (323, 322, 324), (323, 324, 325), (325, 324, 326), (325, 326, 327), (327, 326, 328), (327, 328, 329), (329, 328, 330), (329, 330, 331), (331, 330, 332), (331, 332, 333), (333, 332, 334), (333, 334, 335), (335, 334, 336), (335, 336, 337), (337, 336, 338), (337, 338, 339), (339, 338, 340), (339, 340, 341), (341, 340, 342), (341, 342, 343), (343, 342, 344), (343, 344, 345), (345, 344, 346), (345, 346, 347), (347, 346, 348), (347, 348, 349), (349, 348, 350), (349, 350, 351), (351, 350, 352), (351, 352, 353), (353, 352, 354), (353, 354, 355), (355, 354, 356), (355, 356, 357), (357, 356, 358), (357, 358, 359), (359, 358, 360), (359, 360, 361), (361, 360, 362), (361, 362, 363), (363, 362, 364), (363, 364, 365), (365, 364, 366), (365, 366, 367), (367, 366, 368), (367, 368, 369), (369, 368, 370), (369, 370, 371), (371, 370, 372), (371, 372, 373), (373, 372, 374), (373, 374, 375), (375, 374, 376), (375, 376, 377), (377, 376, 378), (377, 378, 379), (379, 378, 380), (379, 380, 381), (381, 380, 382), (381, 382, 383), (383, 382, 384), (383, 384, 385), (385, 384, 386), (385, 386, 387), (387, 386, 388), (387, 388, 389), (389, 388, 390), (389, 390, 391), (391, 390, 392), (391, 392, 393), (393, 392, 394), (393, 394, 395), (395, 394, 396), (395, 396, 397), (397, 396, 398), (397, 398, 399), (399, 398, 400), (399, 400, 401), (401, 400, 402), (401, 402, 403), (403, 402, 404), (403, 404, 405), (405, 404, 406), (405, 406, 407), (407, 406, 408), (407, 408, 409), (409, 408, 410), (409, 410, 411), (411, 410, 412), (411, 412, 413), (413, 412, 414), (413, 414, 415), (415, 414, 416), (415, 416, 417), (417, 416, 418), (417, 418, 419), (419, 418, 420), (419, 420, 421), (421, 420, 422), (421, 422, 423), (423, 422, 424), (423, 424, 425), (425, 424, 426), (425, 426, 427), (427, 426, 428), (427, 428, 429), (429, 428, 430), (429, 430, 431), (431, 430, 432), (431, 432, 433), (433, 432, 434), (433, 434, 435), (435, 434, 436), (435, 436, 437), (437, 436, 438), (437, 438, 439), (439, 438, 440), (439, 440, 441), (441, 440, 442), (441, 442, 443), (443, 442, 444), (443, 444, 445), (445, 444, 446), (445, 446, 447), (447, 446, 448), (447, 448, 449), (449, 448, 450), (449, 450, 451), (451, 450, 452), (451, 452, 453), (453, 452, 454), (453, 454, 455), (455, 454, 456), (455, 456, 457), (457, 456, 458), (457, 458, 459), (459, 458, 460), (459, 460, 461), (461, 460, 462), (461, 462, 463), (463, 462, 464), (463, 464, 465), (465, 464, 466), (465, 466, 467), (467, 466, 468), (467, 468, 469), (469, 468, 470), (469, 470, 471), (471, 470, 472), (471, 472, 473), (473, 472, 474), (473, 474, 475), (475, 474, 476), (475, 476, 477), (477, 476, 478), (477, 478, 479), (479, 478, 480), (479, 480, 481), (481, 480, 482), (481, 482, 483), (483, 482, 484), (483, 484, 485), (485, 484, 486), (485, 486, 487), (487, 486, 488), (487, 488, 489), (489, 488, 490), (489, 490, 491), (491, 490, 492), (491, 492, 493), (493, 492, 494), (493, 494, 495), (495, 494, 496), (495, 496, 497), (497, 496, 498), (497, 498, 499), (499, 498, 500), (499, 500, 501), (501, 500, 502), (501, 502, 503), (503, 502, 504), (503, 504, 505), (505, 504, 506), (505, 506, 507), (507, 506, 508), (507, 508, 509), (509, 508, 510), (509, 510, 511), (511, 510, 512), (511, 512, 513), (513, 512, 514), (513, 514, 515), (515, 514, 516), (515, 516, 517), (517, 516, 518), (517, 518, 519), (519, 518, 520), (519, 520, 521), (521, 520, 522), (521, 522, 523), (523, 522, 524), (523, 524, 317), (317, 524, 318), (316, 371, 312), (312, 371, 373), (312, 373, 375), (314, 319, 316), (316, 319, 321), (316, 321, 323), (311, 475, 314), (314, 475, 477), (314, 477, 479), (312, 423, 311), (311, 423, 425), (311, 425, 427), (323, 325, 316), (316, 325, 327), (316, 327, 329), (329, 331, 316), (316, 331, 333), (316, 333, 335), (335, 337, 316), (316, 337, 339), (316, 339, 341), (341, 343, 316), (316, 343, 345), (316, 345, 347), (347, 349, 316), (316, 349, 351), (316, 351, 353), (353, 355, 316), (316, 355, 357), (316, 357, 359), (359, 361, 316), (316, 361, 363), (316, 363, 365), (365, 367, 316), (316, 367, 369), (316, 369, 371), (375, 377, 312), (312, 377, 379), (312, 379, 381), (381, 383, 312), (312, 383, 385), (312, 385, 387), (387, 389, 312), (312, 389, 391), (312, 391, 393), (393, 395, 312), (312, 395, 397), (312, 397, 399), (399, 401, 312), (312, 401, 403), (312, 403, 405), (405, 407, 312), (312, 407, 409), (312, 409, 411), (411, 413, 312), (312, 413, 415), (312, 415, 417), (417, 419, 312), (312, 419, 421), (312, 421, 423), (427, 429, 311), (311, 429, 431), (311, 431, 433), (433, 435, 311), (311, 435, 437), (311, 437, 439), (439, 441, 311), (311, 441, 443), (311, 443, 445), (445, 447, 311), (311, 447, 449), (311, 449, 451), (451, 453, 311), (311, 453, 455), (311, 455, 457), (457, 459, 311), (311, 459, 461), (311, 461, 463), (463, 465, 311), (311, 465, 467), (311, 467, 469), (469, 471, 311), (311, 471, 473), (311, 473, 475), (479, 481, 314), (314, 481, 483), (314, 483, 485), (485, 487, 314), (314, 487, 489), (314, 489, 491), (491, 493, 314), (314, 493, 495), (314, 495, 497), (497, 499, 314), (314, 499, 501), (314, 501, 503), (503, 505, 314), (314, 505, 507), (314, 507, 509), (509, 511, 314), (314, 511, 513), (314, 513, 515), (515, 517, 314), (314, 517, 519), (314, 519, 521), (521, 523, 314), (314, 523, 317), (314, 317, 319), (206, 205, 320), (320, 205, 204), (320, 204, 322), (322, 204, 207), (322, 207, 324), (324, 207, 208), (324, 208, 326), (326, 208, 209), (326, 209, 328), (328, 209, 210), (328, 210, 330), (330, 210, 211), (330, 211, 332), (332, 211, 212), (332, 212, 334), (334, 212, 213), (334, 213, 336), (336, 213, 214), (336, 214, 338), (338, 214, 215), (338, 215, 340), (340, 215, 216), (340, 216, 342), (342, 216, 217), (342, 217, 344), (344, 217, 218), (344, 218, 346), (346, 218, 219), (346, 219, 348), (348, 219, 220), (348, 220, 350), (350, 220, 221), (350, 221, 352), (352, 221, 222), (352, 222, 354), (354, 222, 223), (354, 223, 356), (356, 223, 224), (356, 224, 358), (358, 224, 225), (358, 225, 360), (360, 225, 226), (360, 226, 362), (362, 226, 227), (362, 227, 364), (364, 227, 228), (364, 228, 366), (366, 228, 229), (366, 229, 368), (368, 229, 230), (368, 230, 370), (370, 230, 231), (370, 231, 372), (372, 231, 232), (372, 232, 374), (374, 232, 233), (374, 233, 376), (376, 233, 234), (376, 234, 378), (378, 234, 235), (378, 235, 380), (380, 235, 236), (380, 236, 382), (382, 236, 237), (382, 237, 384), (384, 237, 238), (384, 238, 386), (386, 238, 239), (386, 239, 388), (388, 239, 240), (388, 240, 390), (390, 240, 241), (390, 241, 392), (392, 241, 242), (392, 242, 394), (394, 242, 243), (394, 243, 396), (396, 243, 244), (396, 244, 398), (398, 244, 245), (398, 245, 400), (400, 245, 246), (400, 246, 402), (402, 246, 247), (402, 247, 404), (404, 247, 248), (404, 248, 406), (406, 248, 249), (406, 249, 408), (408, 249, 250), (408, 250, 410), (410, 250, 251), (410, 251, 412), (412, 251, 252), (412, 252, 414), (414, 252, 253), (414, 253, 416), (416, 253, 254), (416, 254, 418), (418, 254, 255), (418, 255, 420), (420, 255, 256), (420, 256, 422), (422, 256, 257), (422, 257, 424), (424, 257, 258), (424, 258, 426), (426, 258, 259), (426, 259, 428), (428, 259, 260), (428, 260, 430), (430, 260, 261), (430, 261, 432), (432, 261, 262), (432, 262, 434), (434, 262, 263), (434, 263, 436), (436, 263, 264), (436, 264, 438), (438, 264, 265), (438, 265, 440), (440, 265, 266), (440, 266, 442), (442, 266, 267), (442, 267, 444), (444, 267, 268), (444, 268, 446), (446, 268, 269), (446, 269, 448), (448, 269, 270), (448, 270, 450), (450, 270, 271), (450, 271, 452), (452, 271, 272), (452, 272, 454), (454, 272, 273), (454, 273, 456), (456, 273, 274), (456, 274, 458), (458, 274, 275), (458, 275, 460), (460, 275, 276), (460, 276, 462), (462, 276, 277), (462, 277, 464), (464, 277, 278), (464, 278, 466), (466, 278, 279), (466, 279, 468), (468, 279, 280), (468, 280, 470), (470, 280, 281), (470, 281, 472), (472, 281, 282), (472, 282, 474), (474, 282, 283), (474, 283, 476), (476, 283, 284), (476, 284, 478), (478, 284, 285), (478, 285, 480), (480, 285, 286), (480, 286, 482), (482, 286, 287), (482, 287, 484), (484, 287, 288), (484, 288, 486), (486, 288, 289), (486, 289, 488), (488, 289, 290), (488, 290, 490), (490, 290, 291), (490, 291, 492), (492, 291, 292), (492, 292, 494), (494, 292, 293), (494, 293, 496), (496, 293, 294), (496, 294, 498), (498, 294, 295), (498, 295, 500), (500, 295, 296), (500, 296, 502), (502, 296, 297), (502, 297, 504), (504, 297, 298), (504, 298, 506), (506, 298, 299), (506, 299, 508), (508, 299, 300), (508, 300, 510), (510, 300, 301), (510, 301, 512), (512, 301, 302), (512, 302, 514), (514, 302, 303), (514, 303, 516), (516, 303, 304), (516, 304, 518), (518, 304, 305), (518, 305, 520), (520, 305, 306), (520, 306, 522), (522, 306, 307), (522, 307, 524), (524, 307, 308), (524, 308, 318), (318, 308, 206), (318, 206, 320), (1, 107, 3), (3, 107, 105), (3, 105, 5), (5, 105, 103), (5, 103, 7), (7, 103, 101), (7, 101, 9), (9, 101, 99), (9, 99, 11), (11, 99, 97), (11, 97, 13), (13, 97, 95), (13, 95, 15), (15, 95, 93), (15, 93, 17), (17, 93, 91), (17, 91, 19), (19, 91, 89), (19, 89, 21), (21, 89, 87), (21, 87, 23), (23, 87, 85), (23, 85, 25), (25, 85, 83), (25, 83, 27), (27, 83, 81), (27, 81, 29), (29, 81, 79), (29, 79, 31), (31, 79, 77), (31, 77, 33), (33, 77, 75), (33, 75, 35), (35, 75, 73), (35, 73, 37), (37, 73, 71), (37, 71, 39), (39, 71, 69), (39, 69, 41), (41, 69, 67), (41, 67, 43), (43, 67, 65), (43, 65, 45), (45, 65, 63), (45, 63, 47), (47, 63, 61), (47, 61, 49), (49, 61, 59), (49, 59, 51), (51, 59, 57), (51, 57, 53), (53, 57, 55), (107, 1, 109), (109, 1, 203), (109, 203, 111), (111, 203, 201), (111, 201, 113), (113, 201, 199), (113, 199, 115), (115, 199, 197), (115, 197, 117), (117, 197, 195), (117, 195, 119), (119, 195, 193), (119, 193, 121), (121, 193, 191), (121, 191, 123), (123, 191, 189), (123, 189, 125), (125, 189, 187), (125, 187, 127), (127, 187, 185), (127, 185, 129), (129, 185, 183), (129, 183, 131), (131, 183, 181), (131, 181, 133), (133, 181, 179), (133, 179, 135), (135, 179, 177), (135, 177, 137), (137, 177, 175), (137, 175, 139), (139, 175, 173), (139, 173, 141), (141, 173, 171), (141, 171, 143), (143, 171, 169), (143, 169, 145), (145, 169, 167), (145, 167, 147), (147, 167, 165), (147, 165, 149), (149, 165, 163), (149, 163, 151), (151, 163, 161), (151, 161, 153), (153, 161, 159), (153, 159, 155), (155, 159, 157), (309, 313, 310), (310, 313, 315)])
me_plate_holder_005.update()

# ---- objects
ob_base_da_balan_a = bpy.data.objects.new('Base da balança', me_base_002)
ob_aste_da_balan_a = bpy.data.objects.new('Aste da balança', me_top_bar_002)
ob_suporte_prato_esquerda = bpy.data.objects.new('Suporte prato esquerda', me_plate_holder_003)
ob_prato_esquerda = bpy.data.objects.new('Prato Esquerda', me_plate_holder_001)
ob_suporte_prato_direita = bpy.data.objects.new('Suporte prato direita', me_plate_holder_004)
ob_prato_direito = bpy.data.objects.new('Prato Direito', me_plate_holder_005)

# ---- transforms, parenting, visibility, modifiers, constraints
ob_base_da_balan_a.location = (231.0, -31.0, 2.0)
ob_aste_da_balan_a.location = (231.2, -30.54, -43.51)
ob_suporte_prato_esquerda.location = (230.7, -29.85, 34.38)
ob_suporte_prato_esquerda.scale = (1.0, 1.0, 0.3416)
ob_prato_esquerda.location = (230.7, -29.85, 33.35)
ob_prato_esquerda.scale = (1.0, 1.0, 0.3416)
ob_suporte_prato_direita.location = (416.9, -30.61, 35.75)
ob_suporte_prato_direita.scale = (1.0, 1.0, 0.3416)
ob_prato_direito.location = (416.9, -30.61, 34.73)
ob_prato_direito.scale = (1.0, 1.0, 0.3416)

# ---- collection membership
col_collection.objects.link(ob_base_da_balan_a)
col_collection.objects.link(ob_aste_da_balan_a)
col_collection.objects.link(ob_suporte_prato_esquerda)
col_collection.objects.link(ob_prato_esquerda)
col_collection.objects.link(ob_suporte_prato_direita)
col_collection.objects.link(ob_prato_direito)

# ---- scene / render settings (as saved in the file)
scene.frame_start = 1; scene.frame_end = 250; scene.frame_set(1)
scene.render.engine = 'BLENDER_EEVEE_NEXT'
scene.cycles.sampling_pattern = 'TABULATED_SOBOL'
scene.view_settings.view_transform = 'Standard'
bpy.context.view_layer.update()

# ---- added for rendering (the .blend has no active camera and no usable light): camera, sun
cam_auto = bpy.data.cameras.new('AutoCamera')
cam_auto.lens = 50.0
cam_auto.sensor_width = 36.0
cam_auto.clip_end = 6445.75
ob_auto_camera = bpy.data.objects.new('AutoCamera', cam_auto)
scene.collection.objects.link(ob_auto_camera)
ob_auto_camera.location = (605.813, -468.35, 341.494)
ob_auto_camera.rotation_euler = (1.09748, -7.21219e-08, 0.694738)
scene.camera = ob_auto_camera
light_auto_sun = bpy.data.lights.new('AutoSun', 'SUN')
light_auto_sun.energy = 3.0
light_auto_sun.angle = 0.0523599
ob_auto_sun = bpy.data.objects.new('AutoSun', light_auto_sun)
scene.collection.objects.link(ob_auto_sun)
ob_auto_sun.rotation_euler = (0.872665, 0.174533, 0.523599)
bpy.context.view_layer.update()
